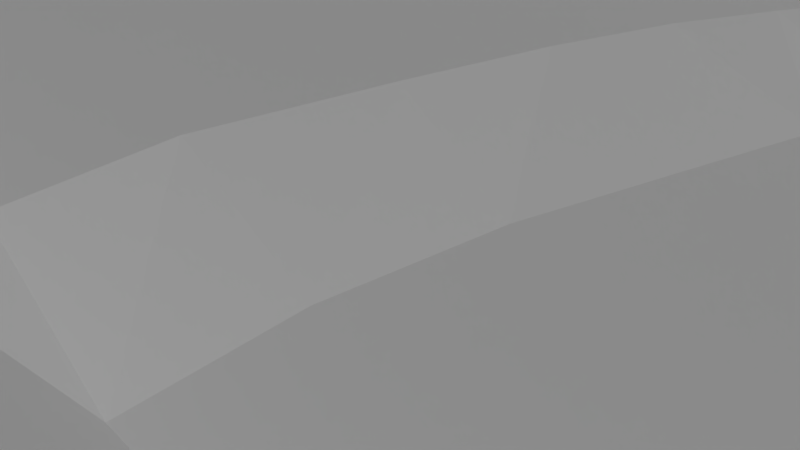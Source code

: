 # Source: island.blend  (saved by Blender 2.74.0; exported with 4.5.12 LTS)
import bpy
from mathutils import Matrix  # noqa: F401  (used for matrix-valued properties, if any)

bpy.ops.wm.read_factory_settings(use_empty=True)
scene = bpy.context.scene
scene.name = 'Scene'

# ---- collections
col_collection_1 = bpy.data.collections.new('Collection 1'); scene.collection.children.link(col_collection_1)

# ---- materials (node trees are filled in below, after node groups)
mat_material_003 = bpy.data.materials.new('Material.003')
mat_material_003.alpha_threshold = 0.0
mat_material_003.use_transparent_shadow = False
mat_material_003.roughness = 0.5
mat_material_001 = bpy.data.materials.new('Material.001')
mat_material_001.alpha_threshold = 0.0
mat_material_001.use_transparent_shadow = False
mat_material_001.roughness = 0.5

# ---- material node trees

# ---- world
world_world = bpy.data.worlds.new('World'); scene.world = world_world
world_world.color = (0.05088, 0.05088, 0.05088)
world_world.use_sun_shadow = False
world_world.sun_shadow_jitter_overblur = 0.0
world_world.cycles.sampling_method = 'MANUAL'
world_world.cycles.sample_map_resolution = 256

# ---- cameras
cam_camera = bpy.data.cameras.new('Camera')
cam_camera.clip_end = 100.0
cam_camera.lens = 35.0
cam_camera.sensor_width = 32.0
cam_camera.sensor_height = 18.0
cam_camera.ortho_scale = 7.314
cam_camera.dof.focus_distance = 0.0
cam_camera.dof.aperture_fstop = 128.0

# ---- lights
light_lamp = bpy.data.lights.new('Lamp', 'SUN')
light_lamp.transmission_factor = 0.0
light_lamp.cutoff_distance = 30.0
light_lamp.angle = 0.1993
light_lamp.energy = 1.0
light_lamp.shadow_buffer_clip_start = 1.001
light_lamp.shadow_soft_size = 0.1
light_lamp.shadow_cascade_max_distance = 1000.0
light_lamp.cycles.use_multiple_importance_sampling = False

# ---- meshes
me_plane_016 = bpy.data.meshes.new('Plane.016')
me_plane_016.from_pydata([(9.252, 17.37, 1.912e-07), (6.745, 17.23, 1.331e-07), (-0.2688, 17.02, 1.694e-08), (2.671, 17.23, 3.873e-08), (11.48, 17.44, 2.429e-07), (13.54, 17.61, 2.905e-07), (15.83, 18.06, 3.437e-07), (18.51, 18.58, 3.437e-07), (21.23, 18.76, 3.437e-07), (24.33, 18.65, 3.437e-07), (27.46, 19.0, 3.437e-07), (28.44, 16.81, 3.437e-07), (28.89, 14.55, 3.647e-07), (29.48, 12.6, 3.921e-07), (30.32, 10.33, 4.308e-07), (31.11, 8.545, 3.944e-07), (32.69, 5.457, 3.211e-07), (33.8, 3.298, 2.695e-07), (34.92, 0.9652, 2.178e-07), (35.82, -0.8107, 1.759e-07), (37.18, -3.039, 1.759e-07), (38.26, -4.919, 1.759e-07), (39.2, -6.626, 1.759e-07), (40.38, -8.715, 1.759e-07), (36.83, -8.889, 1.759e-07), (33.1, -8.68, 1.759e-07), (29.62, -8.68, 1.759e-07), (28.3, -8.785, 1.759e-07), (25.58, -9.655, 1.759e-07), (23.25, -11.47, 6.777e-08), (20.64, -11.64, -5.325e-08), (17.61, -12.16, -1.936e-07), (14.02, -12.44, -3.598e-07), (10.54, -13.31, -5.212e-07), (7.686, -13.45, -4.551e-07), (5.84, -13.62, -4.123e-07), (3.612, -13.97, -3.607e-07), (1.627, -14.32, -3.147e-07), (-0.2187, -14.74, -2.719e-07), (-0.4625, -12.48, -2.824e-07), (-0.3928, -10.32, -2.84e-07), (-0.1491, -8.506, -2.897e-07), (0.02503, -6.452, -2.937e-07), (-0.1839, -4.397, -2.888e-07), (-0.009786, -2.412, -2.929e-07), (0.1295, 0.4777, -2.961e-07), (-0.07943, 2.497, -2.913e-07), (-0.009786, 4.447, -2.929e-07), (-0.009786, 6.815, -2.929e-07), (0.02503, 9.461, -2.921e-07), (0.02503, 11.31, -2.921e-07), (-0.009786, 13.6, -2.929e-07), (-0.04461, 15.14, -2.937e-07), (-2.288, 17.05, -2.985e-08), (-4.169, 17.12, -7.342e-08), (-5.979, 17.12, -1.154e-07), (-7.651, 17.09, -1.541e-07), (-9.81, 17.09, -2.041e-07), (-11.79, 16.88, -2.501e-07), (-14.55, 16.77, -3.139e-07), (-17.02, 16.56, -3.711e-07), (-18.13, 15.94, -3.97e-07), (-19.94, 14.72, -4.389e-07), (-21.23, 13.05, -4.688e-07), (-22.0, 11.48, -4.865e-07), (-22.48, 9.844, -4.978e-07), (-23.46, 7.477, -5.204e-07), (-24.09, 5.422, -5.204e-07), (-24.54, 3.82, -5.204e-07), (-24.96, 1.766, -5.204e-07), (-25.37, -0.04461, -5.204e-07), (-25.41, -2.517, -5.204e-07), (-25.51, -4.711, -5.204e-07), (-25.72, -6.835, -5.204e-07), (-25.93, -8.785, -5.204e-07), (-25.86, -10.39, -5.204e-07), (-25.76, -11.74, -5.204e-07), (-25.69, -13.24, -5.204e-07), (-24.96, -15.05, -5.204e-07), (-23.29, -16.41, -5.204e-07), (-21.09, -17.56, -5.204e-07), (-18.97, -18.19, -5.204e-07), (-16.04, -18.26, -5.204e-07), (-13.64, -17.94, -5.204e-07), (-11.83, -17.56, -5.204e-07), (-9.148, -16.62, -5.204e-07), (-6.328, -15.82, -5.204e-07), (-3.716, -15.37, -5.204e-07), (-1.731, -14.98, -5.204e-07), (80.97, 6.559, 1.41), (69.03, 7.613, 1.41), (77.96, 6.374, 1.41), (72.96, 6.79, 1.41), (84.02, 7.114, 1.41), (83.33, 10.4, 1.41), (82.35, 13.68, 1.41), (82.49, 16.69, 1.41), (83.7, 19.79, 1.41), (84.39, 21.6, 1.41), (86.1, 23.45, 1.41), (87.07, 25.81, 1.41), (85.92, 26.59, 1.41), (79.62, 27.01, 1.41), (73.84, 27.61, 1.41), (67.55, 28.17, 1.41), (62.78, 28.58, 1.41), (58.48, 28.86, 1.41), (58.53, 26.69, 1.41), (59.5, 23.96, 1.41), (59.64, 20.44, 1.41), (59.64, 18.27, 1.41), (59.08, 15.58, 1.41), (58.11, 12.48, 1.41), (57.46, 9.242, 1.41), (60.1, 8.78, 1.41), (63.98, 8.086, 1.41), (67.04, 7.762, 1.41), (70.09, 5.068, 1.41), (71.11, 3.448, 1.41), (70.6, -0.2533, 1.41), (70.0, -3.076, 1.41), (70.0, -5.343, 1.41), (69.95, -7.286, 1.41), (69.49, -8.767, 1.41), (69.03, -11.4, 1.41), (72.96, -11.17, 1.41), (76.66, -10.57, 1.41), (79.58, -10.02, 1.41), (82.45, -9.831, 1.41), (85.64, -9.184, 1.41), (88.92, -8.536, 1.41), (91.33, -8.212, 1.41), (93.04, -8.027, 1.41), (93.09, -6.87, 1.41), (92.26, -4.094, 1.41), (91.56, -2.706, 1.41), (89.71, -1.086, 1.41), (86.94, 1.042, 1.41), (85.22, 3.217, 1.41), (84.3, 5.114, 1.41), (56.17, 9.242, 1.41), (53.48, 7.993, 1.41), (51.77, 6.975, 1.41), (49.41, 5.402, 1.41), (47.65, 4.106, 1.41), (45.99, 2.95, 1.41), (44.37, 2.302, 1.41), (42.47, 1.654, 1.41), (44.27, -0.9833, 1.41), (45.94, -5.055, 1.41), (47.28, -7.878, 1.41), (48.25, -10.1, 1.41), (50.47, -10.42, 1.41), (53.53, -11.12, 1.41), (57.51, -11.58, 1.41), (61.72, -11.72, 1.41), (65.84, -11.67, 1.41), (54.87, 28.44, 1.41), (52.19, 27.89, 1.41), (50.06, 27.66, 1.41), (47.7, 27.01, 1.41), (44.32, 26.18, 1.41), (42.15, 25.21, 1.41), (39.51, 24.37, 1.41), (36.69, 23.12, 1.41), (33.96, 21.87, 1.41), (32.15, 20.72, 1.41), (32.75, 19.19, 1.41), (33.86, 17.2, 1.41), (34.93, 14.84, 1.41), (36.87, 12.34, 1.41), (38.63, 8.502, 1.41), (40.02, 5.68, 1.41), (41.4, 3.366, 1.41), (120.5, 22.37, 4.545), (122.3, 23.27, 4.545), (116.6, 20.77, 4.545), (118.9, 21.45, 4.545), (123.3, 23.97, 4.545), (124.3, 24.97, 4.545), (125.5, 26.72, 4.545), (126.8, 27.94, 4.545), (128.4, 29.29, 4.545), (129.8, 31.87, 4.545), (131.9, 30.74, 4.545), (134.4, 29.24, 4.545), (136.8, 27.87, 4.545), (138.7, 26.22, 4.545), (141.0, 25.17, 4.545), (143.9, 23.85, 4.545), (143.4, 21.82, 4.545), (142.9, 18.5, 4.545), (142.0, 15.45, 4.545), (141.5, 13.23, 4.545), (141.2, 10.55, 4.545), (140.6, 8.58, 4.545), (140.1, 6.382, 4.545), (137.3, 4.208, 4.545), (135.1, 2.459, 4.545), (132.5, 0.8851, 4.545), (130.2, -0.5141, 4.545), (127.1, -2.138, 4.545), (124.6, -3.537, 4.545), (121.9, -5.136, 4.545), (119.6, -6.51, 4.545), (119.1, -4.087, 4.545), (118.3, -1.114, 4.545), (117.4, 1.01, 4.545), (116.3, 3.034, 4.545), (114.9, 5.807, 4.545), (114.3, 7.106, 4.545), (114.5, 9.105, 4.545), (114.7, 11.58, 4.545), (115.3, 13.58, 4.545), (115.8, 16.2, 4.545), (116.5, 18.6, 4.545), (112.8, 20.77, 4.545), (108.7, 21.0, 4.545), (105.4, 21.11, 4.545), (102.2, 21.69, 4.545), (99.03, 22.31, 4.545), (96.14, 23.0, 4.545), (92.55, 23.97, 4.545), (90.74, 24.47, 4.545), (88.96, 25.2, 4.545), (87.15, 22.08, 4.545), (85.92, 19.61, 4.545), (85.15, 17.68, 4.545), (85.03, 14.44, 4.545), (85.07, 11.63, 4.545), (87.5, 10.24, 4.545), (89.5, 8.542, 4.545), (92.2, 7.154, 4.545), (95.33, 6.19, 4.545), (98.49, 6.113, 4.545), (102.2, 5.998, 4.545), (105.9, 5.843, 4.545), (109.2, 5.882, 4.545), (112.5, 6.075, 4.545), (85.34, 8.658, 4.545), (86.34, 6.036, 4.545), (87.5, 4.147, 4.545), (89.31, 2.103, 4.545), (91.12, 0.05947, 4.545), (93.05, -1.637, 4.545), (93.98, -2.871, 4.545), (94.52, -4.992, 4.545), (94.83, -5.956, 4.545), (94.75, -7.884, 4.545), (97.64, -7.729, 4.545), (100.6, -7.035, 4.545), (103.5, -6.65, 4.545), (109.3, -6.688, 4.545), (112.0, -6.958, 4.545), (115.0, -7.267, 4.545), (117.4, -6.997, 4.545), (135.7, 42.8, 6.211), (134.3, 40.28, 6.211), (138.0, 45.62, 6.211), (139.6, 48.6, 6.211), (132.6, 37.4, 6.211), (131.4, 35.23, 6.211), (130.5, 33.38, 6.211), (132.8, 32.29, 6.211), (136.9, 30.14, 6.211), (140.2, 28.17, 6.211), (144.6, 26.32, 6.211), (145.2, 28.6, 6.211), (145.8, 31.8, 6.211), (146.6, 34.64, 6.211), (147.5, 37.91, 6.211), (148.4, 40.87, 6.211), (149.6, 43.51, 6.211), (149.9, 46.28, 6.211), (150.8, 49.59, 6.211), (151.4, 51.99, 6.211), (152.0, 53.89, 6.211), (152.5, 55.6, 6.211), (151.9, 55.98, 6.211), (149.1, 55.03, 6.211), (145.9, 53.73, 6.211), (143.2, 51.99, 6.211), (141.2, 50.69, 6.211), (154.7, 5.943, 4.545), (151.7, 5.825, 4.545), (142.8, 6.502, 4.545), (148.4, 6.502, 4.545), (157.4, 6.496, 4.545), (160.3, 6.614, 4.545), (162.9, 7.245, 4.545), (166.6, 7.876, 4.545), (166.9, 5.391, 4.545), (167.0, 1.131, 4.545), (167.2, -0.9203, 4.545), (168.2, -3.8, 4.545), (169.2, -7.153, 4.545), (170.9, -10.86, 4.545), (170.0, -12.4, 4.545), (167.9, -14.77, 4.545), (165.4, -16.42, 4.545), (163.9, -19.11, 4.545), (162.2, -21.67, 4.545), (160.1, -23.84, 4.545), (157.1, -21.08, 4.545), (154.8, -17.76, 4.545), (153.5, -14.73, 4.545), (151.5, -10.86, 4.545), (149.7, -8.1, 4.545), (148.1, -5.062, 4.545), (146.6, -1.749, 4.545), (144.7, 1.486, 4.545), (143.5, 4.208, 4.545), (159.0, -25.02, 4.545), (157.6, -26.72, 4.545), (157.1, -27.98, 4.545), (158.9, -28.06, 4.545), (160.8, -28.69, 4.545), (166.5, -28.73, 4.545), (170.2, -28.18, 4.545), (174.0, -27.03, 4.545), (176.2, -25.61, 4.545), (176.8, -24.51, 4.545), (177.0, -23.05, 4.545), (177.4, -21.83, 4.545), (176.7, -18.99, 4.545), (175.3, -16.54, 4.545), (173.3, -14.45, 4.545), (172.0, -12.68, 4.545), (154.6, -21.73, 4.545), (152.5, -18.15, 4.545), (150.8, -14.97, 4.545), (149.0, -11.33, 4.545), (147.9, -8.663, 4.545), (145.6, -4.828, 4.545), (144.1, -1.883, 4.545), (142.6, 0.605, 4.545), (141.7, 1.975, 4.545), (140.9, 3.344, 4.545), (138.9, 2.34, 4.545), (136.1, 0.6735, 4.545), (133.8, -1.039, 4.545), (131.1, -2.979, 4.545), (129.4, -4.303, 4.545), (127.5, -5.33, 4.545), (125.3, -6.677, 4.545), (123.2, -7.795, 4.545), (121.2, -8.709, 4.545), (121.4, -10.81, 4.545), (121.5, -12.54, 4.545), (124.2, -13.32, 4.545), (126.9, -14.69, 4.545), (128.9, -15.81, 4.545), (131.6, -17.22, 4.545), (134.0, -18.64, 4.545), (136.4, -20.08, 4.545), (138.6, -21.61, 4.545), (142.2, -23.41, 4.545), (145.1, -24.64, 4.545), (147.7, -25.58, 4.545), (150.3, -26.47, 4.545), (153.0, -27.2, 4.545), (155.2, -27.84, 4.545), (164.0, 36.26, 6.211), (160.2, 38.18, 6.211), (153.0, 42.37, 6.211), (156.0, 40.8, 6.211), (167.8, 34.43, 6.211), (171.4, 32.77, 6.211), (170.0, 28.28, 6.211), (168.1, 25.01, 6.211), (166.6, 21.88, 6.211), (166.2, 17.69, 6.211), (165.8, 14.12, 6.211), (166.0, 9.757, 6.211), (162.9, 9.321, 6.211), (160.0, 8.934, 6.211), (154.0, 8.362, 6.211), (150.4, 8.667, 6.211), (147.6, 9.016, 6.211), (145.6, 9.336, 6.211), (145.7, 12.35, 6.211), (146.4, 16.66, 6.211), (147.3, 20.02, 6.211), (147.9, 23.34, 6.211), (146.8, 24.75, 6.211), (146.8, 27.59, 6.211), (148.0, 30.59, 6.211), (149.0, 33.73, 6.211), (150.3, 37.09, 6.211), (151.7, 40.31, 6.211), (155.2, 51.91, 7.675), (155.0, 49.44, 7.675), (155.5, 55.53, 7.675), (160.6, 55.8, 7.675), (154.7, 47.32, 7.675), (154.0, 45.81, 7.675), (153.9, 44.34, 7.675), (160.8, 39.93, 7.675), (164.6, 37.69, 7.675), (167.7, 36.31, 7.675), (172.5, 34.7, 7.675), (173.5, 38.31, 7.675), (174.9, 41.38, 7.675), (174.9, 44.67, 7.675), (175.5, 46.94, 7.675), (175.3, 50.26, 7.675), (174.9, 52.97, 7.675), (173.6, 56.42, 7.675), (171.6, 59.29, 7.675), (169.3, 62.17, 7.675), (167.6, 64.21, 7.675), (165.9, 64.83, 7.675), (162.2, 65.43, 7.675), (159.7, 65.81, 7.675), (158.3, 65.73, 7.675), (159.1, 63.93, 7.675), (160.2, 61.68, 7.675), (160.8, 59.56, 7.675), (160.8, 57.34, 7.675), (142.4, 27.24, 6.211), (135.3, 31.03, 6.211), (157.0, 8.648, 6.211), (157.4, 42.13, 7.675), (92.67, -5.482, 1.41), (88.06, 23.64, 4.545), (145.9, 22.66, 4.545), (144.9, 19.0, 4.545), (144.0, 15.64, 4.545), (143.3, 11.33, 4.545), (143.2, 9.059, 4.545), (30.07, 19.74, 1.41), (28.42, 19.39, 1.41), (29.32, 17.02, 1.41), (30.48, 14.79, 1.41), (31.49, 13.0, 1.41), (32.96, 9.678, 1.41), (34.46, 7.366, 1.41), (35.79, 4.823, 1.41), (37.64, 1.875, 1.41), (39.32, -1.13, 1.41), (40.53, -3.789, 1.41), (41.63, -6.91, 1.41), (41.98, -8.702, 1.41), (45.04, -9.453, 1.41), (44.23, -6.737, 1.41), (43.13, -4.02, 1.41), (41.57, -0.8412, 1.41), (39.84, 1.297, 1.41), (38.34, 3.956, 1.41), (36.66, 6.904, 1.41), (35.21, 9.852, 1.41), (33.94, 13.15, 1.41), (32.09, 15.86, 1.41), (30.94, 18.0, 1.41), (32.22, 11.34, 1.41), (38.48, 0.3726, 1.41), (21.13, 20.26, 3.65e-07), (28.58, 22.71, 1.41), (30.64, 23.58, 1.41), (33.69, 25.09, 1.41), (35.83, 26.17, 1.41), (38.76, 27.08, 1.41), (42.67, 28.38, 1.41), (45.82, 29.29, 1.41), (48.34, 30.11, 1.41), (50.72, 30.33, 1.41), (53.24, 30.52, 1.41), (55.72, 30.66, 1.41), (58.43, 30.78, 1.41), (60.83, 30.85, 1.41), (62.97, 30.93, 1.41), (64.99, 31.07, 1.41), (67.15, 30.9, 1.41), (69.84, 30.73, 1.41), (71.98, 30.64, 1.41), (73.9, 30.35, 1.41), (76.25, 29.94, 1.41), (79.31, 29.8, 1.41), (82.04, 29.51, 1.41), (84.45, 29.22, 1.41), (86.13, 28.81, 1.41), (87.76, 28.38, 1.41), (90.14, 27.71, 4.545), (92.46, 26.82, 4.545), (94.68, 26.09, 4.545), (96.81, 25.6, 4.545), (99.07, 25.03, 4.545), (101.3, 24.63, 4.545), (104.2, 24.11, 4.545), (107.2, 23.75, 4.545), (109.8, 23.71, 4.545), (112.3, 24.02, 4.545), (114.6, 24.23, 4.545), (116.8, 24.2, 4.545), (118.7, 24.96, 4.545), (120.2, 26.12, 4.545), (121.6, 27.31, 4.545), (123.1, 28.71, 4.545), (124.6, 30.3, 4.545), (125.9, 31.67, 4.545), (126.7, 32.92, 4.545), (127.6, 34.2, 6.211), (129.0, 37.05, 6.211), (130.7, 39.28, 6.211), (131.8, 41.51, 6.211), (132.9, 43.94, 6.211), (133.9, 46.06, 6.211), (135.5, 48.6, 6.211), (136.9, 50.6, 6.211), (138.4, 52.25, 6.211), (140.3, 53.64, 6.211), (141.9, 54.87, 6.211), (144.0, 55.64, 6.211), (146.4, 56.64, 6.211), (148.4, 57.37, 6.211), (150.1, 58.22, 7.675), (149.3, 59.45, 7.675), (148.3, 62.07, 7.675), (151.9, 56.45, 7.675), (148.7, 57.65, 7.351), (148.9, 55.09, 6.943), (152.8, 56.02, 7.675), (152.6, 53.89, 7.675), (152.3, 51.99, 7.675), (151.6, 49.59, 7.675), (150.7, 46.28, 7.675), (150.1, 58.22, 6.211), (149.3, 59.45, 6.211), (148.3, 62.07, 6.211), (146.2, 60.62, 6.211), (143.0, 59.62, 6.211), (140.1, 57.98, 6.211), (137.1, 55.34, 6.211), (134.6, 53.09, 6.211), (133.5, 50.95, 6.211), (131.6, 48.54, 6.211), (129.6, 46.06, 6.211), (128.8, 43.08, 6.211), (127.0, 39.94, 6.211), (125.1, 37.61, 6.211), (123.2, 35.05, 4.545), (121.4, 33.14, 4.545), (119.3, 31.15, 4.545), (117.7, 29.55, 4.545), (115.5, 28.52, 4.545), (113.2, 27.75, 4.545), (110.1, 27.56, 4.545), (107.3, 27.22, 4.545), (104.1, 27.33, 4.545), (100.9, 27.71, 4.545), (97.61, 28.29, 4.545), (93.9, 29.32, 4.545), (91.0, 30.47, 4.545), (88.02, 31.46, 1.41), (84.27, 32.34, 1.41), (79.99, 32.68, 1.41), (75.02, 32.8, 1.41), (71.66, 32.76, 1.41), (68.72, 32.8, 1.41), (66.35, 32.8, 1.41), (63.49, 32.8, 1.41), (124.1, 36.33, 6.211), (118.2, -9.817, 4.545), (116.0, -10.11, 4.545), (112.7, -10.11, 4.545), (110.0, -10.07, 4.545), (107.8, -9.858, 4.545), (105.2, -9.735, 4.545), (102.4, -9.941, 4.545), (99.04, -10.19, 4.545), (96.97, -10.52, 4.545), (94.86, -10.97, 4.545), (92.96, -11.43, 1.41), (90.57, -11.97, 1.41), (88.01, -12.46, 1.41), (85.69, -12.79, 1.41), (82.14, -13.12, 1.41), (79.37, -13.7, 1.41), (76.85, -13.95, 1.41), (74.58, -14.07, 1.41), (71.65, -14.2, 1.41), (68.88, -13.91, 1.41), (65.74, -13.82, 1.41), (63.43, -13.74, 1.41), (60.41, -13.74, 1.41), (57.19, -13.49, 1.41), (53.68, -12.87, 1.41), (50.58, -12.5, 1.41), (48.51, -12.25, 1.41), (45.33, -11.63, 1.41), (42.36, -10.93, 1.41), (40.46, -10.89, 3.576e-07), (37.48, -10.68, 3.576e-07), (34.01, -10.64, 3.576e-07), (30.17, -10.93, 3.576e-07), (118.1, -11.55, 4.545), (115.4, -10.97, 4.545), (112.9, -11.06, 4.545), (110.2, -11.22, 4.545), (107.0, -11.51, 4.545), (104.1, -11.97, 4.545), (101.3, -12.5, 4.545), (97.87, -13.37, 4.545), (94.68, -13.91, 4.545), (91.79, -14.24, 1.41), (88.41, -14.28, 1.41), (85.76, -14.73, 1.41), (83.7, -15.19, 1.41), (79.98, -15.48, 1.41), (77.42, -15.68, 1.41), (75.31, -16.05, 1.41), (72.05, -16.01, 1.41), (69.28, -15.89, 1.41), (66.68, -15.81, 1.41), (63.04, -15.56, 1.41), (59.16, -15.1, 1.41), (56.27, -14.77, 1.41), (53.01, -14.2, 1.41), (49.74, -13.74, 1.41), (46.4, -13.41, 1.41), (43.79, -13.12, 1.41), (40.37, -12.46, 0.0), (37.39, -12.13, 0.0), (34.29, -12.01, 0.0), (31.69, -11.84, 0.0), (29.42, -11.76, 0.0), (27.15, -12.13, 0.0), (42.08, -12.79, 1.41), (28.37, -11.36, 3.576e-07), (170.1, 7.673, -1.66), (170.1, 5.217, -1.66), (171.2, 1.42, -1.66), (172.0, -1.674, -1.66), (172.8, -4.322, -1.66), (173.9, -7.526, -1.66), (175.4, -10.23, -1.66), (157.4, -31.52, -1.66), (159.5, -31.71, -1.66), (161.9, -31.73, -1.66), (167.8, -31.92, -1.66), (171.9, -31.33, -1.66), (176.0, -30.1, -1.66), (178.4, -28.57, -1.66), (179.3, -26.95, -1.66), (180.3, -25.07, -1.66), (181.1, -21.96, -1.66), (181.5, -18.93, -1.66), (179.7, -16.35, -1.66), (178.2, -13.77, -1.66), (176.7, -11.95, -1.66), (120.8, -14.99, -1.66), (123.7, -15.44, -1.66), (126.6, -16.38, -1.66), (128.8, -17.45, -1.66), (131.6, -19.0, -1.66), (133.9, -20.39, -1.66), (136.6, -21.88, -1.66), (138.6, -23.83, -1.66), (142.3, -26.21, -1.66), (145.1, -27.82, -1.66), (147.3, -28.95, -1.66), (149.9, -30.09, -1.66), (153.0, -30.92, -1.66), (155.5, -31.17, -1.66), (174.9, 32.06, -1.7), (173.2, 28.13, -1.7), (171.9, 24.54, -1.7), (171.1, 21.48, -1.7), (170.5, 17.73, -1.7), (170.1, 13.98, -1.7), (170.1, 10.25, -1.7), (176.1, 35.25, -1.7), (177.4, 38.89, -1.7), (178.5, 41.85, -1.7), (178.9, 45.85, -1.7), (179.1, 49.44, -1.7), (178.4, 52.71, -1.7), (177.0, 55.66, -1.7), (175.3, 59.02, -1.7), (173.2, 62.06, -1.7), (170.8, 65.1, -1.7), (169.1, 67.25, -1.7), (167.3, 67.91, -1.7), (163.5, 68.54, -1.7), (160.9, 68.94, -1.7), (159.5, 68.86, -1.7), (149.2, 66.01, -1.7), (148.0, 64.89, -1.7), (145.8, 64.0, -1.66), (142.5, 62.16, -1.66), (139.6, 59.97, -1.66), (137.1, 58.29, -1.66), (134.2, 56.35, -1.66), (131.7, 53.42, -1.66), (130.4, 50.96, -1.66), (128.7, 48.14, -1.66), (126.8, 44.89, -1.66), (125.5, 42.55, -1.66), (124.1, 40.23, -1.66), (121.9, 37.72, -1.66), (120.1, 35.95, -1.66), (118.2, 33.7, -1.66), (116.5, 32.4, -1.66), (114.5, 31.5, -1.66), (112.4, 30.55, -1.66), (109.7, 30.44, -1.66), (106.8, 30.67, -1.66), (103.7, 30.65, -1.66), (100.6, 30.84, -1.66), (97.74, 31.35, -1.66), (93.91, 32.85, -1.66), (90.52, 34.01, -1.66), (87.83, 34.8, -1.66), (84.37, 35.15, -1.66), (79.42, 35.22, -1.66), (74.7, 35.34, -1.66), (71.58, 35.59, -0.7387), (68.37, 35.73, -0.7387), (65.09, 36.17, -0.7387), (62.83, 36.08, -0.7387), (122.8, 38.69, -1.66), (117.8, -14.48, -1.66), (114.9, -14.54, -1.66), (112.8, -14.51, -1.66), (110.0, -14.97, -1.66), (107.3, -15.42, -1.66), (104.2, -16.21, -1.66), (100.8, -17.08, -1.66), (97.89, -17.38, -1.66), (94.6, -17.86, -1.66), (91.5, -18.1, -1.66), (88.19, -18.42, -1.66), (85.55, -18.51, -1.66), (83.36, -18.48, -1.66), (79.88, -18.48, -1.66), (77.26, -18.67, -1.66), (74.86, -18.84, -1.66), (71.99, -18.74, -1.66), (68.96, -18.66, -1.66), (66.5, -18.75, -1.66), (62.91, -18.85, -1.66), (58.87, -18.71, -1.66), (55.99, -18.72, -1.66), (52.44, -18.08, -0.7387), (48.83, -17.18, -0.7387), (45.57, -16.95, -0.7387), (42.87, -16.3, -0.7387), (39.58, -15.91, -0.7387), (36.34, -15.79, -0.7387), (32.94, -15.38, -0.7387), (30.87, -14.98, -0.7387), (28.94, -14.53, -0.7387), (26.62, -14.1, -0.7387), (41.09, -16.09, -0.7387), (113.9, 9.339, 4.927), (113.8, 7.417, 4.927), (114.2, 11.72, 4.927), (114.7, 13.64, 4.927), (115.2, 16.16, 4.927), (115.9, 18.47, 4.927), (116.0, 20.55, 4.927), (112.4, 20.55, 4.927), (108.4, 20.78, 4.927), (105.2, 20.89, 4.927), (102.2, 21.44, 4.927), (99.08, 22.04, 4.927), (96.3, 22.7, 4.927), (92.85, 23.63, 4.927), (91.11, 24.11, 4.927), (89.4, 24.82, 4.927), (88.53, 23.32, 4.927), (87.66, 21.81, 4.927), (86.47, 19.44, 4.927), (85.73, 17.59, 4.927), (85.62, 14.47, 4.927), (85.66, 11.76, 4.927), (87.99, 10.43, 4.927), (89.92, 8.798, 4.927), (92.52, 7.463, 4.927), (95.52, 6.536, 4.927), (98.56, 6.462, 4.927), (102.1, 6.351, 4.927), (105.7, 6.202, 4.927), (108.9, 6.239, 4.927), (112.0, 6.425, 4.927), (118.3, -3.863, 4.927), (118.7, -6.175, 4.927), (117.6, -1.026, 4.927), (116.7, 1.0, 4.927), (115.6, 2.931, 4.927), (114.3, 5.578, 4.927), (113.8, 6.817, 4.927), (85.84, 11.13, 4.927), (88.16, 9.806, 4.927), (90.07, 8.187, 4.927), (92.65, 6.863, 4.927), (95.63, 5.943, 4.927), (98.64, 5.87, 4.927), (102.1, 5.759, 4.927), (105.7, 5.612, 4.927), (108.9, 5.649, 4.927), (112.0, 5.833, 4.927), (86.1, 8.298, 4.927), (87.05, 5.796, 4.927), (88.16, 3.993, 4.927), (89.89, 2.043, 4.927), (91.62, 0.0935, 4.927), (93.46, -1.525, 4.927), (94.34, -2.703, 4.927), (94.85, -4.726, 4.927), (95.15, -5.646, 4.927), (95.08, -7.485, 4.927), (97.83, -7.338, 4.927), (100.7, -6.676, 4.927), (103.5, -6.308, 4.927), (108.9, -6.345, 4.927), (111.5, -6.602, 4.927), (114.4, -6.897, 4.927), (116.7, -6.639, 4.927), (120.8, 22.01, 4.927), (119.2, 21.13, 4.927), (123.5, 23.54, 4.927), (122.6, 22.87, 4.927), (117.0, 20.47, 4.927), (124.4, 24.5, 4.927), (125.6, 26.17, 4.927), (126.9, 27.35, 4.927), (128.4, 28.64, 4.927), (129.8, 31.1, 4.927), (131.7, 30.03, 4.927), (134.1, 28.59, 4.927), (136.4, 27.27, 4.927), (138.3, 25.7, 4.927), (140.4, 24.69, 4.927), (143.2, 23.42, 4.927), (142.7, 21.48, 4.927), (142.3, 18.3, 4.927), (141.4, 15.38, 4.927), (140.9, 13.25, 4.927), (140.7, 10.69, 4.927), (140.0, 8.803, 4.927), (139.6, 6.697, 4.927), (136.9, 4.616, 4.927), (134.8, 2.941, 4.927), (132.3, 1.433, 4.927), (130.1, 0.09335, 4.927), (127.1, -1.462, 4.927), (124.7, -2.802, 4.927), (122.1, -4.333, 4.927), (119.9, -5.649, 4.927), (119.4, -3.328, 4.927), (118.7, -0.4809, 4.927), (117.8, 1.553, 4.927), (116.8, 3.491, 4.927), (115.5, 6.147, 4.927), (114.9, 7.391, 4.927), (115.0, 9.305, 4.927), (115.3, 11.67, 4.927), (115.8, 13.59, 4.927), (116.3, 16.1, 4.927), (116.9, 18.4, 4.927), (158.5, -24.66, 4.927), (157.0, -26.31, 4.927), (156.5, -27.53, 4.927), (154.1, -21.47, 4.927), (152.1, -18.0, 4.927), (150.5, -14.91, 4.927), (148.7, -11.39, 4.927), (147.6, -8.801, 4.927), (145.5, -5.082, 4.927), (143.9, -2.227, 4.927), (142.5, 0.1859, 4.927), (141.7, 1.514, 4.927), (140.8, 2.842, 4.927), (138.9, 1.868, 4.927), (136.3, 0.2523, 4.927), (133.9, -1.408, 4.927), (131.4, -3.289, 4.927), (129.7, -4.573, 4.927), (127.9, -5.569, 4.927), (125.8, -6.875, 4.927), (123.7, -7.96, 4.927), (121.8, -8.845, 4.927), (122.0, -10.88, 4.927), (122.0, -12.56, 4.927), (124.7, -13.32, 4.927), (127.3, -14.64, 4.927), (129.2, -15.73, 4.927), (131.9, -17.1, 4.927), (134.2, -18.47, 4.927), (136.5, -19.87, 4.927), (138.7, -21.35, 4.927), (142.1, -23.1, 4.927), (145.0, -24.3, 4.927), (147.4, -25.2, 4.927), (150.0, -26.07, 4.927), (152.6, -26.77, 4.927), (154.8, -27.39, 4.927), (157.4, 5.926, 4.927), (154.9, 5.402, 4.927), (152.0, 5.289, 4.927), (148.9, 5.933, 4.927), (143.6, 5.933, 4.927), (160.2, 6.039, 4.927), (162.7, 6.639, 4.927), (166.5, 4.877, 4.927), (166.2, 7.239, 4.927), (166.6, 0.8273, 4.927), (166.8, -1.122, 4.927), (167.8, -3.859, 4.927), (168.7, -7.046, 4.927), (170.3, -10.57, 4.927), (169.4, -12.03, 4.927), (167.4, -14.28, 4.927), (165.0, -15.86, 4.927), (163.6, -18.41, 4.927), (162.0, -20.84, 4.927), (160.0, -22.91, 4.927), (157.2, -20.28, 4.927), (155.0, -17.13, 4.927), (153.7, -14.25, 4.927), (151.9, -10.57, 4.927), (150.2, -7.946, 4.927), (148.6, -5.059, 4.927), (147.2, -1.91, 4.927), (145.4, 1.165, 4.927), (144.2, 3.752, 4.927), (170.0, -12.66, 4.927), (170.8, -11.17, 4.927), (167.9, -14.96, 4.927), (165.4, -16.57, 4.927), (164.0, -19.18, 4.927), (162.4, -21.67, 4.927), (160.3, -23.78, 4.927), (159.3, -24.93, 4.927), (157.9, -26.57, 4.927), (157.4, -27.8, 4.927), (159.1, -27.88, 4.927), (161.0, -28.49, 4.927), (166.6, -28.53, 4.927), (170.1, -27.99, 4.927), (173.8, -26.88, 4.927), (176.0, -25.5, 4.927), (176.6, -24.43, 4.927), (176.7, -23.01, 4.927), (177.1, -21.82, 4.927), (176.5, -19.06, 4.927), (175.1, -16.69, 4.927), (173.2, -14.65, 4.927), (171.9, -12.93, 4.927), (167.4, 34.04, 6.493), (163.8, 35.81, 6.493), (160.0, 37.66, 6.493), (156.0, 40.2, 6.493), (153.1, 41.71, 6.493), (170.9, 32.44, 6.493), (169.5, 28.11, 6.493), (167.7, 24.95, 6.493), (166.3, 21.92, 6.493), (165.8, 17.88, 6.493), (165.5, 14.42, 6.493), (165.7, 10.21, 6.493), (162.7, 9.792, 6.493), (159.8, 9.418, 6.493), (156.9, 9.142, 6.493), (150.6, 9.161, 6.493), (154.0, 8.866, 6.493), (147.9, 9.497, 6.493), (146.0, 9.807, 6.493), (146.1, 12.71, 6.493), (146.8, 16.88, 6.493), (147.6, 20.12, 6.493), (148.2, 23.34, 6.493), (147.1, 24.7, 6.493), (147.1, 27.43, 6.493), (148.2, 30.34, 6.493), (149.3, 33.37, 6.493), (150.5, 36.61, 6.493), (151.9, 39.73, 6.493), (138.2, 45.45, 6.493), (136.0, 42.75, 6.493), (134.7, 40.33, 6.493), (133.0, 37.56, 6.493), (139.7, 48.31, 6.493), (131.9, 35.48, 6.493), (131.0, 33.7, 6.493), (133.2, 32.66, 6.493), (135.6, 31.45, 6.493), (137.1, 30.59, 6.493), (140.3, 28.7, 6.493), (142.4, 27.81, 6.493), (144.6, 26.92, 6.493), (145.1, 29.12, 6.493), (145.7, 32.18, 6.493), (146.4, 34.91, 6.493), (147.3, 38.05, 6.493), (148.2, 40.89, 6.493), (149.3, 43.43, 6.493), (149.6, 46.08, 6.493), (150.5, 49.26, 6.493), (151.1, 51.57, 6.493), (151.6, 53.39, 6.493), (152.1, 55.03, 6.493), (151.6, 55.39, 6.493), (148.9, 54.48, 6.493), (145.8, 53.24, 6.493), (143.2, 51.57, 6.493), (141.3, 50.32, 6.493), (156.1, 55.28, 7.852), (155.8, 51.92, 7.852), (155.7, 49.63, 7.852), (155.4, 47.66, 7.852), (160.8, 55.53, 7.852), (154.7, 46.25, 7.852), (154.7, 44.89, 7.852), (157.9, 42.84, 7.852), (161.1, 40.8, 7.852), (164.6, 38.72, 7.852), (167.5, 37.43, 7.852), (172.0, 35.95, 7.852), (172.8, 39.3, 7.852), (174.1, 42.15, 7.852), (174.2, 45.19, 7.852), (174.7, 47.31, 7.852), (174.5, 50.39, 7.852), (174.1, 52.9, 7.852), (173.0, 56.1, 7.852), (171.0, 58.78, 7.852), (168.9, 61.45, 7.852), (167.4, 63.34, 7.852), (165.8, 63.92, 7.852), (162.4, 64.47, 7.852), (160.0, 64.82, 7.852), (158.8, 64.75, 7.852), (159.5, 63.08, 7.852), (160.5, 60.99, 7.852), (161.0, 59.03, 7.852), (161.1, 56.96, 7.852), (60.95, 38.01, -0.7387), (54.69, 38.04, -0.7387), (49.7, 36.94, -0.7387), (44.3, 36.06, -0.7387), (40.64, 35.04, -0.7387), (36.72, 33.55, -0.7387), (33.08, 31.91, -0.7387), (30.34, 30.69, -0.7387), (55.69, 32.49, 1.41), (50.6, 31.89, 1.41), (45.51, 30.98, 1.41), (42.14, 29.96, 1.41), (38.49, 28.72, 1.41), (35.43, 27.74, 1.41), (32.8, 26.76, 1.41), (29.9, 25.51, 1.41), (27.77, 24.67, 1.41), (58.65, 43.61, -0.7387), (54.84, 43.64, -0.7387), (49.85, 43.34, -0.7387), (44.46, 42.46, -0.7387), (40.79, 41.44, -0.7387), (36.88, 39.95, -0.7387), (33.24, 38.31, -0.7387), (30.49, 37.08, -0.7387), (28.14, 29.57, -0.7387), (26.75, 37.04, -0.7387), (27.32, 40.24, -0.7387), (27.52, 42.97, -0.7387), (27.96, 45.74, -0.7387), (28.23, 48.3, -0.7387), (28.13, 50.83, -0.7387), (28.22, 52.51, -0.7387), (25.84, 33.74, -0.7387), (24.49, 31.11, -0.7387), (21.76, 28.44, -0.7387), (19.16, 26.49, -0.7387), (16.63, 25.14, -0.7387), (58.65, 47.45, -0.7387), (54.84, 47.48, -0.7387), (49.85, 47.18, -0.7387), (44.46, 46.3, -0.7387), (40.79, 45.28, -0.7387), (36.88, 43.79, -0.7387), (33.24, 42.15, -0.7387), (30.49, 40.93, -0.7387), (58.65, 50.62, -0.7387), (54.84, 50.65, -0.7387), (49.85, 50.35, -0.7387), (44.46, 49.47, -0.7387), (40.79, 48.45, -0.7387), (36.88, 46.96, -0.7387), (33.24, 45.32, -0.7387), (30.49, 44.1, -0.7387), (58.65, 53.28, -0.7387), (54.84, 53.32, -0.7387), (49.85, 53.01, -0.7387), (44.46, 52.14, -0.7387), (40.79, 51.12, -0.7387), (36.88, 49.62, -0.7387), (33.24, 47.98, -0.7387), (30.49, 46.76, -0.7387), (59.85, 56.12, -0.7387), (54.84, 56.55, -0.7387), (49.85, 56.25, -0.7387), (44.46, 55.37, -0.7387), (40.79, 54.35, -0.7387), (36.88, 52.86, -0.7387), (33.24, 51.22, -0.7387), (30.63, 51.02, -0.7387), (27.33, 22.21, 1.41), (25.4, 21.36, 3.576e-07), (23.73, 20.72, 3.576e-07), (18.42, 20.17, 3.728e-07), (15.7, 19.86, 3.805e-07), (13.33, 19.24, 3.873e-07), (11.41, 19.03, 3.927e-07), (9.317, 18.9, 3.987e-07), (6.848, 18.75, 4.058e-07), (2.714, 18.93, 4.175e-07), (-0.341, 18.69, 4.262e-07), (-2.871, 18.5, 4.19e-07), (-6.049, 18.56, 4.1e-07), (-9.412, 18.44, 4.004e-07), (-12.28, 18.23, 3.922e-07), (-14.94, 18.44, 3.813e-07), (-17.22, 18.44, 3.813e-07), (-19.38, 17.73, 3.813e-07), (-21.01, 16.25, 3.813e-07), (-22.83, 14.03, 3.813e-07), (-24.16, 11.56, 3.813e-07), (-24.5, 9.894, 3.813e-07), (-25.55, 7.827, 3.813e-07), (-26.38, 5.976, 3.813e-07), (-26.41, 3.939, 3.812e-07), (-26.97, 1.625, 3.805e-07), (-27.12, -0.411, 3.802e-07), (-27.43, -2.941, 3.807e-07), (-27.86, -5.811, 3.813e-07), (-28.05, -8.094, 3.816e-07), (-28.02, -10.56, 3.815e-07), (-27.52, -13.8, 3.808e-07), (-26.57, -15.59, 3.794e-07), (-24.99, -17.17, 3.772e-07), (-22.71, -18.55, 3.739e-07), (-20.58, -19.32, 3.709e-07), (-18.24, -19.63, 3.676e-07), (-15.68, -19.6, 3.639e-07), (-13.08, -19.42, 3.602e-07), (-10.49, -18.71, 3.602e-07), (-8.24, -18.03, 3.602e-07), (-5.895, -17.23, 3.602e-07), (-3.334, -16.89, 3.602e-07), (-0.9889, -16.42, 3.602e-07), (1.047, -16.02, 3.602e-07), (3.917, -15.56, 3.602e-07), (7.064, -15.25, 3.512e-07), (10.24, -14.91, 3.422e-07), (13.24, -14.33, 3.337e-07), (16.54, -13.93, 3.242e-07), (19.56, -13.77, 3.156e-07), (22.37, -13.62, 3.076e-07), (24.68, -13.71, 3.01e-07), (50.07, -18.82, -0.7387), (48.3, -20.08, -0.7387), (46.0, -21.23, -0.7387), (44.11, -22.38, -0.7387), (41.41, -22.82, -0.7387), (38.08, -22.86, -0.7387), (35.19, -22.64, -0.7387), (32.75, -21.64, -0.7387), (30.67, -20.19, -0.7387), (27.41, -19.45, -0.7387), (24.45, -19.01, -0.7387), (21.93, -18.9, -0.7387), (19.42, -18.86, -0.7387), (16.01, -19.64, -0.7387), (13.12, -20.12, -0.7387), (10.05, -20.53, -0.7387), (6.976, -21.01, -0.7387), (3.903, -21.16, -0.7387), (2.126, -21.3, -0.7387), (-0.836, -21.68, -0.7387), (-3.243, -21.93, -0.7387), (-5.612, -21.82, -0.7387), (-8.426, -22.23, -0.7387), (-11.17, -22.79, -0.7387), (-13.24, -22.97, -0.7387), (-15.57, -23.79, -0.7387), (-19.05, -23.75, -0.7387), (-22.05, -23.9, -0.7387), (-24.68, -23.6, -0.7387), (-27.46, -23.49, -0.7387), (-29.57, -22.42, -0.7387), (-31.05, -20.23, -0.7387), (-32.23, -18.23, -0.7387), (-33.6, -16.53, -0.7387), (-34.79, -14.83, -0.7387), (-34.97, -12.16, -0.7387), (-35.27, -9.42, -0.7387), (-35.16, -7.828, -0.7387), (-34.38, -5.347, -0.7387), (-34.05, -2.94, -0.7387), (-33.09, -0.4225, -0.7387), (-32.49, 1.466, -0.7387), (-32.05, 3.761, -0.7387), (-30.9, 7.39, -0.7387), (-30.2, 9.759, -0.7387), (-29.27, 11.68, -0.7387), (-28.72, 13.42, -0.7387), (-28.49, 16.28, -0.7387), (-27.75, 18.57, -0.7387), (-26.35, 20.53, -0.7387), (-25.27, 21.64, -0.7387), (-23.68, 22.83, -0.7387), (-21.31, 24.09, -0.7387), (-19.09, 24.9, -0.7387), (-17.09, 24.87, -0.7387), (-14.83, 24.09, -0.7387), (-11.87, 23.27, -0.7387), (-9.056, 22.68, -0.7387), (-5.575, 22.64, -0.7387), (-2.206, 22.53, -0.7387), (0.08964, 22.83, -0.7387), (2.496, 22.94, -0.7387), (6.125, 22.98, -0.7387), (14.52, 24.55, -0.7387), (12.04, 23.69, -0.7387), (10.3, 23.25, -0.7387), (8.531, 23.05, -0.7387), (25.95, 28.39, -0.7387), (26.31, 24.16, 1.41), (23.97, 23.38, -0.2264), (24.55, 27.37, -0.7387), (22.14, 25.96, -0.5164), (23.13, 29.77, -0.7387), (-0.7215, -12.2, 0.1333), (-0.4832, -14.41, 0.1333), (-0.6534, -10.09, 0.1333), (-0.4151, -8.318, 0.1333), (-0.2449, -6.309, 0.1333), (-0.4492, -4.3, 0.1333), (-0.2789, -2.359, 0.1333), (-0.1427, 0.4665, 0.1333), (-0.347, 2.441, 0.1333), (-0.2789, 4.348, 0.1333), (-0.2789, 6.663, 0.1333), (-0.2449, 9.251, 0.1333), (-0.2449, 11.06, 0.1333), (-0.2789, 13.3, 0.1333), (-0.313, 14.8, 0.1333), (-0.5322, 16.64, 0.1333), (-2.507, 16.67, 0.1333), (-4.346, 16.74, 0.1333), (-6.116, 16.74, 0.1333), (-7.75, 16.71, 0.1333), (-9.861, 16.71, 0.1333), (-11.8, 16.5, 0.1333), (-14.49, 16.4, 0.1333), (-16.91, 16.2, 0.1333), (-18.0, 15.58, 0.1333), (-19.77, 14.39, 0.1333), (-21.03, 12.76, 0.1333), (-21.78, 11.23, 0.1333), (-22.26, 9.626, 0.1333), (-23.21, 7.31, 0.1333), (-23.82, 5.301, 0.1333), (-24.26, 3.735, 0.1333), (-24.67, 1.726, 0.1333), (-25.08, -0.0442, 0.1333), (-25.12, -2.462, 0.1333), (-25.22, -4.607, 0.1333), (-25.42, -6.684, 0.1333), (-25.63, -8.59, 0.1333), (-25.56, -10.16, 0.1333), (-25.46, -11.48, 0.1333), (-25.39, -12.95, 0.1333), (-24.67, -14.72, 0.1333), (-23.04, -16.05, 0.1333), (-20.89, -17.17, 0.1333), (-18.82, -17.78, 0.1333), (-15.96, -17.85, 0.1333), (-13.61, -17.55, 0.1333), (-11.84, -17.17, 0.1333), (-9.214, -16.25, 0.1333), (-6.457, -15.47, 0.1333), (-3.903, -15.03, 0.1333), (-1.962, -14.65, 0.1333), (11.56, 17.15, 0.1333), (9.377, 17.08, 0.1333), (6.916, 16.94, 0.1333), (2.917, 16.94, 0.1333), (0.03044, 16.74, 0.1333), (13.58, 17.32, 0.1333), (15.84, 17.76, 0.1333), (18.47, 18.27, 0.1333), (21.13, 18.44, 0.1333), (24.18, 18.34, 0.1333), (27.25, 18.68, 0.1333), (28.21, 16.53, 0.1333), (28.65, 14.31, 0.1333), (29.24, 12.39, 0.1333), (30.06, 10.17, 0.1333), (30.83, 8.418, 0.1333), (32.38, 5.387, 0.1333), (33.47, 3.268, 0.1333), (34.57, 0.9782, 0.1333), (35.46, -0.765, 0.1333), (36.79, -2.952, 0.1333), (37.85, -4.798, 0.1333), (38.77, -6.473, 0.1333), (39.93, -8.524, 0.1333), (36.45, -8.695, 0.1333), (32.79, -8.49, 0.1333), (29.37, -8.49, 0.1333), (28.07, -8.592, 0.1333), (25.41, -9.447, 0.1333), (23.12, -11.22, 0.1333), (20.55, -11.39, 0.1333), (17.58, -11.91, 0.1333), (14.06, -12.18, 0.1333), (10.64, -13.04, 0.1333), (7.838, -13.17, 0.1333), (6.027, -13.34, 0.1333), (3.839, -13.69, 0.1333), (1.891, -14.03, 0.1333), (0.07958, -14.44, 0.1333), (-0.1597, -12.22, 0.1333), (-0.09132, -10.1, 0.1333), (0.1479, -8.319, 0.1333), (0.3188, -6.302, 0.1333), (0.1138, -4.286, 0.1333), (0.2847, -2.337, 0.1333), (0.4214, 0.4997, 0.1333), (0.2163, 2.482, 0.1333), (0.2847, 4.396, 0.1333), (0.2847, 6.72, 0.1333), (0.3188, 9.318, 0.1333), (0.3188, 11.13, 0.1333), (0.2847, 13.39, 0.1333), (0.2505, 14.89, 0.1333), (70.95, 38.52, -0.7387), (71.28, 42.42, -0.7387), (71.7, 45.86, -0.7387), (72.37, 48.96, -0.7387), (73.34, 51.47, -0.7387), (74.22, 53.44, -0.7387), (30.42, 33.89, -0.7387), (33.16, 35.11, -0.7387), (36.8, 36.75, -0.7387), (40.71, 38.24, -0.7387), (44.38, 39.26, -0.7387), (49.77, 40.14, -0.7387), (54.76, 40.44, -0.7387), (58.57, 40.41, -0.7387), (27.04, 38.64, -0.7387), (63.13, 39.77, -0.7387), (63.2, 42.65, -0.7387), (63.08, 47.02, -0.7387), (62.97, 50.25, -0.7387), (62.94, 53.11, -0.7387), (63.11, 55.48, -0.7387), (64.96, 38.85, -0.7387), (65.03, 41.72, -0.7387), (64.9, 46.09, -0.7387), (64.8, 49.32, -0.7387), (64.77, 52.19, -0.7387), (64.94, 54.56, -0.7387), (68.51, 38.36, -0.7387), (68.57, 41.23, -0.7387), (68.45, 45.6, -0.7387), (68.35, 48.83, -0.7387), (68.31, 51.7, -0.7387), (69.91, 53.86, -0.7387), (74.4, 38.04, -1.66), (74.63, 41.31, -1.66), (75.4, 44.99, -1.66), (76.0, 47.81, -1.66), (76.56, 50.19, -1.66), (77.22, 52.25, -1.66), (131.6, 106.4, 9.566), (121.9, 106.4, 9.566), (101.9, 106.9, 9.566), (113.0, 106.8, 9.566), (130.3, 99.6, 9.566), (128.0, 94.67, 9.566), (125.9, 90.52, 9.566), (123.0, 86.05, 9.566), (119.1, 79.04, 9.566), (116.1, 85.72, 9.566), (112.6, 91.66, 9.566), (109.6, 96.28, 9.566), (106.7, 99.71, 9.566), (102.9, 102.9, 9.566), (100.8, 103.9, 9.566), (123.6, 80.13, 9.566), (126.8, 80.5, 9.566), (130.2, 80.6, 9.566), (134.6, 81.9, 9.566), (139.3, 83.09, 9.566), (143.0, 84.65, 9.566), (145.2, 86.21, 9.566), (146.1, 87.56, 9.566), (147.7, 86.57, 9.566), (149.8, 84.19, 9.566), (151.1, 85.79, 9.566), (151.6, 89.12, 9.566), (151.0, 92.65, 9.566), (149.7, 95.66, 9.566), (147.4, 99.08, 9.566), (145.4, 101.9, 9.566), (142.3, 103.7, 9.566), (138.7, 105.0, 9.566), (135.0, 106.0, 9.566), (112.1, 87.29, 9.566), (108.9, 93.23, 9.566), (99.64, 102.4, 9.566), (105.2, 98.04, 9.566), (113.6, 84.46, 9.566), (116.9, 78.13, 9.566), (113.5, 75.9, 9.566), (110.4, 74.24, 9.566), (105.9, 71.38, 9.566), (100.4, 67.44, 9.566), (98.86, 69.98, 9.566), (96.05, 76.26, 9.566), (95.37, 80.07, 9.566), (96.27, 84.41, 9.566), (97.05, 87.16, 9.566), (98.23, 90.28, 9.566), (99.01, 93.65, 9.566), (99.84, 98.69, 9.566), (93.14, 77.54, 5.485), (92.93, 81.49, 5.485), (69.02, 79.44, 5.484), (79.25, 79.71, 5.485), (93.97, 74.74, 5.485), (95.37, 71.62, 5.485), (96.62, 68.77, 5.485), (98.59, 66.07, 5.485), (96.1, 63.63, 5.485), (91.27, 61.29, 5.485), (86.02, 60.36, 5.485), (79.43, 59.84, 5.485), (73.1, 59.78, 5.485), (67.91, 60.98, 5.485), (68.11, 65.91, 5.485), (68.63, 70.48, 5.485), (68.68, 75.88, 5.485), (66.22, 101.0, 7.527), (66.21, 97.99, 7.526), (66.88, 102.7, 7.527), (66.21, 93.48, 7.526), (68.2, 91.97, 7.526), (69.81, 88.08, 7.527), (70.22, 82.84, 7.527), (75.78, 82.42, 7.527), (78.89, 82.66, 7.527), (85.07, 83.04, 7.527), (89.69, 83.77, 7.527), (93.53, 84.34, 7.527), (94.73, 87.76, 7.527), (95.87, 91.03, 7.527), (96.76, 93.68, 7.527), (97.23, 96.43, 7.527), (97.79, 99.96, 7.527), (97.84, 103.1, 7.527), (93.64, 104.2, 7.527), (89.74, 104.9, 7.527), (85.12, 105.1, 7.527), (81.18, 104.8, 7.527), (73.91, 104.8, 7.527), (72.56, 103.0, 7.527), (36.79, 64.92, 5.485), (38.82, 73.22, 5.485), (33.77, 62.31, 5.485), (39.25, 76.94, 5.485), (29.72, 58.33, 5.485), (23.13, 55.17, 5.485), (16.54, 53.73, 5.485), (8.17, 51.88, 5.485), (3.504, 51.54, 5.484), (-1.506, 54.14, 5.484), (-4.937, 57.44, 5.484), (-1.369, 62.17, 5.484), (1.513, 66.98, 5.484), (4.67, 71.64, 5.484), (10.09, 72.06, 5.485), (17.3, 73.98, 5.485), (25.12, 75.49, 5.485), (32.67, 76.17, 5.485), (-6.224, 59.28, 7.524), (-2.613, 64.23, 7.524), (-1.476, 83.45, 7.524), (-2.313, 81.04, 7.524), (0.5625, 86.48, 7.524), (3.358, 91.67, 7.524), (2.147, 93.91, 7.524), (-1.077, 97.74, 7.524), (-2.999, 100.9, 7.524), (-5.911, 97.62, 7.524), (-8.357, 93.02, 7.524), (-10.45, 87.37, 7.524), (-11.68, 81.78, 7.524), (-8.437, 63.59, 7.524), (-10.24, 68.01, 7.524), (-11.64, 73.37, 7.524), (-11.82, 78.9, 7.524), (-0.516, 67.84, 7.524), (1.219, 70.98, 7.524), (-1.148, 74.11, 7.524), (-2.255, 78.07, 7.524), (-0.1711, 102.6, 5.485), (27.93, 94.69, 5.485), (5.944, 94.24, 5.485), (23.56, 94.87, 5.485), (33.93, 94.02, 5.485), (40.74, 91.67, 5.485), (42.78, 109.4, 5.485), (21.58, 108.9, 5.485), (11.04, 107.0, 5.485), (31.81, 91.87, 5.484), (28.87, 92.13, 5.484), (34.36, 91.27, 5.484), (38.29, 89.71, 5.484), (26.31, 92.2, 5.484), (22.45, 92.4, 5.484), (18.59, 92.45, 5.484), (13.99, 92.4, 5.484), (11.31, 92.34, 5.484), (8.222, 92.04, 5.484), (6.882, 91.86, 5.484), (5.892, 89.77, 5.484), (4.963, 88.02, 5.484), (4.009, 86.25, 5.484), (3.033, 84.51, 5.484), (2.339, 82.78, 5.484), (1.812, 81.24, 5.484), (1.757, 79.46, 5.484), (2.137, 77.38, 5.484), (2.747, 75.09, 5.484), (3.621, 73.69, 5.484), (5.426, 73.73, 5.484), (7.498, 74.11, 5.484), (9.187, 74.52, 5.484), (11.23, 74.75, 5.484), (13.56, 75.28, 5.484), (15.42, 75.62, 5.484), (17.37, 75.96, 5.484), (20.1, 76.72, 5.484), (22.67, 77.13, 5.484), (24.76, 77.42, 5.484), (27.56, 77.88, 5.484), (30.06, 78.12, 5.484), (32.74, 78.29, 5.484), (36.16, 78.73, 5.484), (39.41, 79.05, 5.484), (39.63, 80.54, 5.484), (39.81, 82.24, 5.484), (39.97, 84.19, 5.484), (40.14, 86.16, 5.484), (40.25, 88.6, 5.484), (42.21, 77.31, 5.484), (41.95, 74.62, 5.484), (43.05, 91.24, 5.484), (64.06, 90.28, 5.484), (41.46, 72.17, 5.484), (40.81, 69.82, 5.484), (39.42, 67.08, 5.484), (52.79, 90.75, 5.484), (42.86, 66.83, 5.484), (45.8, 66.58, 5.484), (49.19, 66.03, 5.484), (65.36, 86.91, 5.484), (47.42, 90.95, 5.484), (51.74, 65.53, 5.484), (54.93, 65.18, 5.484), (57.88, 64.94, 5.484), (58.6, 90.35, 5.484), (61.07, 64.49, 5.484), (65.36, 63.64, 5.484), (65.51, 66.73, 5.484), (65.56, 69.97, 5.484), (65.91, 73.17, 5.484), (65.91, 75.76, 5.484), (66.08, 79.15, 5.484), (65.78, 83.17, 5.484), (42.46, 79.53, 5.484), (42.46, 82.65, 5.484), (42.41, 85.54, 5.484), (42.63, 88.43, 5.484), (38.95, 65.06, 5.484), (42.62, 65.28, 5.484), (45.51, 64.92, 5.484), (48.93, 64.59, 5.484), (51.74, 64.16, 5.484), (55.06, 64.02, 5.484), (57.69, 63.51, 5.484), (60.9, 63.04, 5.484), (64.82, 61.89, 5.484), (39.09, 55.65, -0.7387), (37.29, 55.54, -0.7371), (68.56, 82.31, 5.484), (68.15, 87.56, 5.484), (66.54, 91.45, 5.484), (64.82, 92.95, 5.484), (64.88, 97.99, 5.484), (64.88, 101.0, 5.484), (65.04, 103.8, 5.484), (65.61, 105.6, 5.484), (65.56, 109.6, 5.484), (58.03, 109.8, 5.484), (50.56, 109.9, 5.484), (70.75, 106.3, 5.484), (73.91, 106.8, 7.527), (84.6, 106.7, 7.418), (89.85, 106.7, 7.527), (94.48, 105.9, 7.527), (73.24, 109.6, 7.527), (79.21, 109.5, 7.527), (85.33, 109.0, 7.527), (91.51, 108.4, 7.527), (96.91, 107.7, 7.527), (70.48, 104.1, 5.484), (79.21, 106.7, 7.527), (98.4, 104.8, 7.527), (97.46, 73.12, 9.566), (95.71, 78.17, 9.566), (75.55, 79.7, 5.484), (85.38, 80.44, 5.485), (89.16, 80.97, 5.485), (69.4, 109.6, 5.484), (99.41, 107.3, 8.546), (0.1462, 83.88, 5.484), (-0.6907, 81.47, 5.484), (2.185, 86.91, 5.484), (4.98, 92.09, 5.484), (2.28, 72.15, 5.484), (0.4741, 74.53, 5.484), (-0.6325, 78.5, 5.484), (2.056, 99.55, 5.485), (64.71, 60.62, 5.484), (3.98, 96.79, 5.485), (64.57, 59.53, 5.484), (67.58, 59.14, 5.484), (69.89, 58.56, 5.484), (72.94, 58.16, 5.484), (77.14, 57.98, 5.484), (81.09, 58.23, 5.484), (84.53, 58.41, 5.484), (88.62, 58.67, 5.484), (91.3, 59.53, 5.484), (94.16, 60.3, 5.484), (97.06, 61.64, 5.484), (100.1, 63.81, 5.484), (102.1, 65.26, 9.566), (105.9, 68.41, 9.566), (108.3, 69.93, 9.566), (110.6, 71.34, 9.566), (112.6, 72.54, 9.566), (114.9, 73.7, 9.566), (117.9, 75.51, 9.566), (120.2, 76.85, 9.566), (123.8, 78.12, 9.566), (127.6, 78.77, 9.566), (130.6, 79.06, 9.566), (135.2, 79.82, 9.566), (138.1, 80.26, 9.566), (140.9, 80.73, 9.566), (141.5, 79.17, 9.566), (143.6, 80.18, 9.566), (147.1, 81.52, 9.566), (148.6, 82.5, 9.566), (138.5, 78.55, 9.566), (135.0, 78.12, 9.566), (131.4, 77.25, 9.566), (128.1, 76.6, 9.566), (124.4, 75.62, 9.566), (121.2, 74.39, 9.566), (118.6, 73.12, 9.566), (115.5, 71.38, 9.566), (112.2, 69.71, 9.566), (109.5, 68.01, 9.566), (107.0, 66.56, 9.566), (103.2, 63.99, 9.566), (101.1, 62.43, 5.484), (98.7, 60.51, 5.484), (96.09, 58.85, 5.484), (93.01, 57.54, 5.484), (91.23, 56.89, 5.484), (88.41, 56.35, 5.484), (84.68, 55.62, 5.484), (80.91, 55.66, 5.484), (76.56, 56.13, 5.484), (72.69, 56.6, 5.484), (69.94, 56.71, 5.484), (67.15, 57.44, 5.484), (65.01, 58.09, 5.484), (61.97, 58.92, 5.484), (59.21, 59.72, 5.484), (56.39, 60.26, 5.484), (53.31, 60.66, 5.484), (50.59, 61.38, 5.484), (46.75, 61.75, 5.484), (43.38, 61.93, 5.484), (41.21, 61.89, 5.484), (135.1, 108.9, -1.66), (124.9, 109.5, -1.66), (103.5, 109.4, -1.66), (115.3, 109.3, -1.66), (154.4, 84.63, -1.66), (155.8, 86.38, -1.66), (156.3, 90.01, -1.66), (155.6, 93.86, -1.66), (154.2, 97.15, -1.66), (151.8, 100.9, -1.66), (149.7, 104.0, -1.66), (146.4, 105.9, -1.66), (142.6, 107.4, -1.66), (138.7, 108.5, -1.66), (34.7, 59.15, -0.7387), (27.93, 54.34, -0.7387), (22.06, 51.58, -1.658), (15.69, 49.91, -1.658), (5.116, 48.51, -1.659), (-1.002, 48.98, -1.659), (-6.323, 51.83, -1.659), (-9.967, 55.43, -1.659), (-11.33, 57.43, -1.659), (-7.908, 102.9, -1.658), (-11.0, 99.3, -1.658), (-13.6, 94.27, -1.658), (-15.83, 88.11, -1.658), (-17.12, 82.0, -1.658), (-13.68, 62.14, -1.658), (-15.6, 66.97, -1.658), (-17.09, 72.82, -1.658), (-17.27, 78.86, -1.658), (-4.905, 104.7, -1.658), (40.71, 112.2, -1.658), (18.2, 111.6, -1.658), (7.002, 109.5, -1.658), (64.9, 112.4, -1.66), (56.91, 112.6, -1.66), (48.97, 112.7, -1.66), (73.06, 112.3, -1.66), (79.4, 112.3, -1.66), (85.9, 111.7, -1.66), (92.46, 111.1, -1.66), (98.2, 110.3, -1.66), (68.98, 112.4, -1.66), (100.8, 109.8, -1.66), (145.8, 77.26, -1.66), (149.0, 78.56, -1.66), (151.9, 80.96, -1.66), (153.1, 82.79, -1.66), (142.6, 76.59, -1.66), (138.8, 76.11, -1.66), (135.0, 75.6, -1.66), (131.4, 74.89, -1.66), (127.6, 73.82, -1.66), (124.3, 73.12, -1.66), (121.3, 72.55, -1.66), (117.9, 70.65, -1.66), (114.4, 68.83, -1.66), (111.5, 66.97, -1.66), (108.9, 65.39, -1.66), (104.8, 62.58, -1.66), (102.6, 60.88, -1.66), (100.1, 58.78, -1.66), (97.32, 56.96, -1.66), (94.4, 55.54, -1.66), (92.24, 54.32, -1.66), (88.45, 52.98, -1.66), (84.92, 52.88, -1.66), (80.63, 53.33, -1.66), (76.13, 53.92, -0.7387), (72.47, 54.51, -0.7387), (69.55, 54.63, -0.7387), (66.59, 55.42, -0.7387), (64.32, 56.13, -0.7387), (61.09, 57.04, -0.7387), (58.16, 57.91, -0.7387), (55.16, 58.51, -0.7387), (53.24, 58.59, -0.7387), (50.83, 58.92, -0.7387), (46.75, 59.32, -0.7387), (43.17, 59.52, -0.7387), (40.87, 59.48, -0.7387), (64.71, 86.36, 5.868), (63.48, 89.56, 5.868), (47.7, 90.19, 5.868), (43.55, 90.47, 5.868), (58.3, 89.63, 5.868), (52.79, 90.01, 5.868), (49.38, 66.55, 5.868), (51.79, 66.08, 5.868), (42.94, 85.06, 5.868), (42.99, 82.31, 5.868), (42.99, 79.36, 5.868), (43.15, 87.8, 5.868), (41.43, 70.15, 5.868), (40.1, 67.55, 5.868), (42.75, 77.25, 5.868), (42.51, 74.7, 5.868), (64.9, 70.29, 5.868), (65.23, 73.32, 5.868), (42.04, 72.37, 5.868), (57.61, 65.51, 5.868), (60.64, 65.09, 5.868), (46.16, 67.07, 5.868), (64.71, 64.28, 5.868), (64.85, 67.22, 5.868), (43.37, 67.31, 5.868), (65.23, 75.78, 5.868), (65.4, 79.0, 5.868), (54.82, 65.75, 5.868), (65.11, 82.81, 5.868), (33.56, 94.52, 5.868), (27.72, 95.13, 5.868), (23.46, 95.29, 5.868), (6.283, 94.72, 5.868), (40.21, 92.39, 5.868), (42.19, 108.5, 5.868), (21.53, 108.0, 5.868), (11.25, 106.3, 5.868), (0.3213, 102.3, 5.868), (4.368, 97.04, 5.868), (2.493, 99.54, 5.868), (34.01, 91.08, 5.868), (31.52, 91.66, 5.868), (28.65, 91.91, 5.868), (26.15, 91.99, 5.868), (37.85, 89.55, 5.868), (22.38, 92.18, 5.868), (18.6, 92.23, 5.868), (14.11, 92.17, 5.868), (11.49, 92.12, 5.868), (8.476, 91.83, 5.868), (7.168, 91.65, 5.868), (6.201, 89.61, 5.868), (5.293, 87.9, 5.868), (4.361, 86.17, 5.868), (3.408, 84.47, 5.868), (2.73, 82.78, 5.868), (2.216, 81.28, 5.868), (2.161, 79.54, 5.868), (2.533, 77.51, 5.868), (3.129, 75.27, 5.868), (3.982, 73.9, 5.868), (5.746, 73.94, 5.868), (7.769, 74.31, 5.868), (9.419, 74.71, 5.868), (11.41, 74.94, 5.868), (13.69, 75.45, 5.868), (15.51, 75.79, 5.868), (17.41, 76.12, 5.868), (20.08, 76.86, 5.868), (22.58, 77.26, 5.868), (24.63, 77.55, 5.868), (27.36, 78.0, 5.868), (29.81, 78.23, 5.868), (32.43, 78.4, 5.868), (35.77, 78.82, 5.868), (38.94, 79.14, 5.868), (39.15, 80.6, 5.868), (39.33, 82.25, 5.868), (39.49, 84.16, 5.868), (39.65, 86.08, 5.868), (39.77, 88.47, 5.868), (29.38, 58.49, 5.869), (33.32, 62.37, 5.869), (36.26, 64.9, 5.869), (38.24, 72.98, 5.868), (38.66, 76.6, 5.868), (22.97, 55.42, 5.869), (16.57, 54.02, 5.869), (8.42, 52.22, 5.868), (3.881, 51.88, 5.868), (-0.9931, 54.42, 5.868), (-4.331, 57.63, 5.868), (-0.8596, 62.23, 5.868), (1.944, 66.91, 5.868), (5.015, 71.45, 5.868), (10.29, 71.85, 5.868), (17.3, 73.72, 5.869), (24.91, 75.18, 5.869), (32.25, 75.85, 5.869), (93.67, 74.63, 5.868), (92.86, 77.35, 5.868), (92.66, 81.18, 5.868), (85.33, 80.17, 5.868), (79.37, 79.46, 5.868), (75.77, 79.45, 5.868), (69.43, 79.2, 5.867), (95.03, 71.6, 5.868), (96.24, 68.83, 5.868), (98.15, 66.21, 5.868), (95.73, 63.84, 5.868), (91.04, 61.57, 5.868), (85.95, 60.66, 5.868), (79.54, 60.15, 5.868), (73.39, 60.1, 5.868), (68.35, 61.26, 5.868), (68.55, 66.05, 5.868), (69.06, 70.49, 5.868), (69.11, 75.74, 5.868), (88.99, 80.68, 5.868), (67.47, 102.4, 7.708), (66.83, 100.7, 7.708), (66.83, 97.86, 7.708), (66.83, 93.53, 7.708), (68.74, 92.08, 7.708), (70.28, 88.34, 7.708), (70.68, 83.29, 7.708), (76.03, 82.89, 7.708), (79.02, 83.12, 7.708), (84.96, 83.49, 7.708), (89.4, 84.19, 7.708), (93.1, 84.74, 7.708), (94.25, 88.03, 7.708), (95.34, 91.18, 7.708), (96.2, 93.72, 7.708), (96.65, 96.37, 7.708), (97.19, 99.76, 7.708), (97.24, 102.8, 7.708), (93.2, 103.9, 7.708), (89.45, 104.6, 7.708), (85.01, 104.7, 7.708), (81.22, 104.4, 7.708), (74.23, 104.4, 7.708), (72.94, 102.7, 7.708), (113.1, 84.4, 9.67), (111.6, 87.1, 9.67), (108.6, 92.75, 9.67), (105.1, 97.33, 9.67), (99.8, 101.5, 9.67), (116.2, 78.38, 9.67), (113.0, 76.25, 9.67), (110.0, 74.67, 9.67), (105.7, 71.95, 9.67), (100.5, 68.2, 9.67), (99.06, 70.62, 9.67), (97.72, 73.61, 9.67), (96.06, 78.41, 9.67), (96.39, 76.6, 9.67), (96.6, 84.36, 9.67), (95.74, 80.22, 9.67), (97.34, 86.97, 9.67), (98.46, 89.94, 9.67), (99.2, 93.15, 9.67), (100.0, 97.94, 9.67), (129.7, 99.5, 9.67), (131.0, 106.0, 9.67), (121.7, 106.0, 9.67), (113.1, 106.4, 9.67), (102.5, 106.5, 9.67), (127.5, 94.77, 9.67), (125.5, 90.79, 9.67), (122.7, 86.5, 9.67), (119.0, 79.78, 9.67), (116.1, 86.18, 9.67), (112.7, 91.88, 9.67), (109.8, 96.31, 9.67), (107.1, 99.6, 9.67), (103.4, 102.6, 9.67), (101.4, 103.6, 9.67), (130.6, 99.26, 9.67), (131.9, 105.8, 9.67), (128.4, 94.52, 9.67), (126.4, 90.53, 9.67), (123.6, 86.24, 9.67), (119.8, 79.5, 9.67), (124.2, 80.55, 9.67), (127.2, 80.9, 9.67), (130.5, 81.0, 9.67), (134.8, 82.25, 9.67), (139.3, 83.39, 9.67), (142.8, 84.89, 9.67), (145.0, 86.39, 9.67), (146.1, 88.01, 9.67), (147.7, 87.28, 9.67), (149.8, 85.0, 9.67), (150.6, 85.99, 9.67), (151.1, 89.18, 9.67), (150.5, 92.58, 9.67), (149.2, 95.47, 9.67), (147.1, 98.76, 9.67), (145.2, 101.5, 9.67), (142.1, 103.2, 9.67), (138.7, 104.5, 9.67), (135.1, 105.4, 9.67), (52.19, 37.49, -0.7387), (53.14, 32.19, 1.41), (52.35, 43.49, -0.7387), (52.35, 47.33, -0.7387), (52.35, 50.5, -0.7387), (52.35, 53.16, -0.7387), (52.35, 56.4, -0.7387), (52.27, 40.29, -0.7387), (30.2, 52.96, -0.7387), (32.91, 53.47, -0.7387), (29.82, 55.68, -0.7387), (57.97, 28.29, 1.642), (58.02, 26.21, 1.642), (58.95, 23.61, 1.642), (59.08, 20.25, 1.642), (59.08, 18.17, 1.642), (58.55, 15.6, 1.642), (57.62, 12.64, 1.642), (57.0, 9.545, 1.642), (55.76, 9.545, 1.642), (53.2, 8.351, 1.642), (51.56, 7.378, 1.642), (49.31, 5.875, 1.642), (47.63, 4.637, 1.642), (46.03, 3.532, 1.642), (44.49, 2.913, 1.642), (42.67, 2.294, 1.642), (54.52, 27.89, 1.642), (51.96, 27.36, 1.642), (49.93, 27.14, 1.642), (47.67, 26.52, 1.642), (44.44, 25.73, 1.642), (42.36, 24.8, 1.642), (39.84, 24.0, 1.642), (37.15, 22.81, 1.642), (34.54, 21.62, 1.642), (32.81, 20.51, 1.642), (33.39, 19.05, 1.642), (34.45, 17.15, 1.642), (35.47, 14.9, 1.642), (37.32, 12.51, 1.642), (39.0, 8.838, 1.642), (40.33, 6.14, 1.642), (41.66, 3.93, 1.642), (80.51, 7.08, 1.642), (83.42, 7.608, 1.642), (77.65, 6.904, 1.642), (69.15, 8.082, 1.642), (72.9, 7.3, 1.642), (82.76, 10.73, 1.642), (81.83, 13.86, 1.642), (81.97, 16.72, 1.642), (83.11, 19.67, 1.642), (83.77, 21.39, 1.642), (85.4, 23.15, 1.642), (86.32, 25.39, 1.642), (85.22, 26.14, 1.642), (79.24, 26.54, 1.642), (73.73, 27.11, 1.642), (67.75, 27.64, 1.642), (63.21, 28.03, 1.642), (59.12, 28.3, 1.642), (59.16, 26.23, 1.642), (60.09, 23.63, 1.642), (60.22, 20.29, 1.642), (60.22, 18.22, 1.642), (59.69, 15.66, 1.642), (58.77, 12.71, 1.642), (58.15, 9.633, 1.642), (60.66, 9.193, 1.642), (64.36, 8.533, 1.642), (67.26, 8.224, 1.642), (57.48, 9.02, 1.642), (60.06, 8.568, 1.642), (63.86, 7.889, 1.642), (66.84, 7.572, 1.642), (68.79, 7.426, 1.642), (69.83, 4.937, 1.642), (70.83, 3.353, 1.642), (70.33, -0.2668, 1.642), (69.74, -3.027, 1.642), (69.74, -5.245, 1.642), (69.69, -7.145, 1.642), (69.24, -8.593, 1.642), (68.79, -11.17, 1.642), (56.21, 9.02, 1.642), (53.58, 7.798, 1.642), (51.91, 6.803, 1.642), (49.6, 5.264, 1.642), (47.88, 3.997, 1.642), (46.25, 2.866, 1.642), (44.67, 2.232, 1.642), (42.81, 1.599, 1.642), (44.58, -0.9808, 1.642), (46.21, -4.963, 1.642), (47.52, -7.723, 1.642), (48.47, -9.896, 1.642), (50.64, -10.21, 1.642), (53.63, -10.89, 1.642), (57.52, -11.34, 1.642), (61.64, -11.48, 1.642), (65.67, -11.43, 1.642), (80.96, 6.378, 1.642), (83.95, 6.922, 1.642), (78.01, 6.196, 1.642), (69.25, 7.411, 1.642), (73.11, 6.604, 1.642), (70.29, 4.916, 1.642), (71.29, 3.328, 1.642), (70.79, -0.3019, 1.642), (70.2, -3.069, 1.642), (70.2, -5.292, 1.642), (70.16, -7.198, 1.642), (69.7, -8.65, 1.642), (69.25, -11.24, 1.642), (73.11, -11.01, 1.642), (76.74, -10.42, 1.642), (79.59, -9.875, 1.642), (82.41, -9.693, 1.642), (85.54, -9.058, 1.642), (88.76, -8.423, 1.642), (91.12, -8.105, 1.642), (92.8, -7.924, 1.642), (92.84, -6.79, 1.642), (92.43, -5.429, 1.642), (92.03, -4.067, 1.642), (91.34, -2.706, 1.642), (89.53, -1.119, 1.642), (86.81, 0.9685, 1.642), (85.13, 3.101, 1.642), (84.22, 4.961, 1.642), (22.76, 36.18, -1.66), (23.03, 40.31, -1.66), (22.57, 42.97, -1.66), (22.24, 45.19, -1.66), (22.51, 47.75, -1.66), (22.4, 50.28, -1.66), (22.31, 34.03, -1.66), (21.6, 32.29, -1.66), (19.29, 29.78, -1.66), (17.38, 28.65, -1.66), (14.63, 27.73, -1.66), (53.27, -20.24, -1.66), (50.17, -21.71, -1.66), (47.87, -22.86, -1.66), (45.98, -24.0, -1.66), (42.87, -25.19, -1.66), (39.53, -25.23, -1.66), (36.53, -25.82, -1.66), (33.78, -25.74, -1.66), (31.71, -24.3, -1.66), (28.45, -23.56, -1.66), (24.31, -24.14, -1.66), (21.79, -24.02, -1.66), (19.27, -23.99, -1.66), (16.02, -23.93, -1.66), (13.42, -24.7, -1.66), (10.34, -25.11, -1.66), (7.27, -25.59, -1.66), (4.197, -25.74, -1.66), (2.521, -26.01, -1.66), (-0.4414, -26.38, -1.66), (-2.848, -26.64, -1.66), (-5.218, -26.53, -1.66), (-8.209, -26.54, -1.66), (-10.95, -27.1, -1.66), (-13.02, -27.28, -1.66), (-15.35, -28.1, -1.66), (-18.84, -28.06, -1.66), (-21.83, -28.21, -1.66), (-25.19, -26.39, -1.66), (-28.39, -25.23, -1.66), (-30.5, -24.15, -1.66), (-31.98, -21.97, -1.66), (-34.38, -19.09, -1.66), (-35.75, -17.39, -1.66), (-36.93, -15.69, -1.66), (-37.11, -13.02, -1.66), (-37.41, -10.28, -1.66), (-37.86, -7.264, -1.66), (-37.08, -4.783, -1.66), (-36.75, -2.377, -1.66), (-35.79, 0.1411, -1.66), (-35.53, 2.25, -1.66), (-35.09, 4.546, -1.66), (-33.94, 8.174, -1.66), (-33.24, 10.54, -1.66), (-32.77, 12.94, -1.66), (-32.22, 14.68, -1.66), (-30.96, 17.19, -1.66), (-28.97, 20.7, -1.66), (-27.56, 22.66, -1.66), (-26.48, 23.77, -1.66), (-24.89, 24.96, -1.66), (-22.52, 26.22, -1.66), (-20.3, 27.03, -1.66), (-18.3, 26.99, -1.66), (-15.47, 25.63, -1.66), (-12.82, 25.3, -1.66), (-11.11, 25.37, -1.66), (-7.632, 25.33, -1.66), (-4.262, 25.22, -1.66), (-1.967, 25.52, -1.66), (0.44, 25.63, -1.66), (4.069, 25.67, -1.66), (12.52, 27.14, -1.66), (10.04, 26.29, -1.66), (8.299, 25.84, -1.66), (6.527, 25.64, -1.66), (20.58, 30.8, -1.66), (22.68, 38.41, -1.66), (-36.21, -35.52, -15.03), (41.84, -39.8, -15.03), (-39.48, 30.41, -15.03), (-50.12, -14.57, -15.03), (-22.64, 113.9, -15.03), (23.32, 134.3, -15.03), (161.1, 121.4, -15.03), (197.2, 46.34, -15.07), (193.9, -41.9, -15.03)], [], [(24, 23, 1309, 1310), (59, 60, 1257, 1256), (112, 113, 2058, 2057), (133, 423, 2114, 2113), (154, 155, 2090, 2089), (164, 165, 2025, 2024), (207, 206, 851, 852), (234, 235, 781, 780), (206, 207, 788, 787), (277, 278, 1003, 1002), (321, 322, 944, 943), (339, 340, 876, 875), (387, 386, 975, 976), (396, 422, 1015, 1014), (189, 266, 419, 188), (188, 419, 265, 187), (187, 265, 264, 186), (184, 263, 262, 183), (185, 420, 263, 184), (186, 264, 420, 185), (286, 378, 379, 285), (284, 377, 378, 286), (283, 376, 377, 284), (373, 374, 289, 290), (287, 421, 376, 283), (288, 375, 421, 287), (289, 374, 375, 288), (367, 400, 399, 366), (366, 399, 398, 362), (362, 398, 397, 363), (363, 397, 422, 365), (365, 422, 396, 364), (132, 248, 247, 133), (246, 423, 133, 247), (423, 246, 245, 134), (134, 245, 244, 135), (135, 244, 243, 136), (136, 243, 242, 137), (137, 242, 241, 138), (138, 241, 240, 139), (139, 240, 239, 93), (93, 239, 229, 94), (94, 229, 228, 95), (95, 228, 227, 96), (96, 227, 226, 97), (97, 226, 225, 98), (98, 225, 424, 99), (99, 424, 224, 100), (337, 336, 335, 334, 333, 332, 331, 330, 329, 328, 312, 302, 303, 304, 305, 306, 307, 308, 309, 310, 311, 285), (285, 196, 337), (346, 345, 344, 343, 342, 341, 340, 339, 338, 337, 196, 197, 198, 199, 200, 201, 202, 203, 204), (379, 429, 285), (379, 380, 428, 429), (380, 381, 427, 428), (381, 382, 426, 427), (382, 383, 425, 426), (189, 425, 384, 266), (383, 384, 425), (190, 191, 192, 193, 194, 195, 196, 285, 428, 427, 426, 425, 189), (384, 385, 386, 387, 388, 389, 364, 272, 271, 270, 269, 268, 267, 266), (285, 311, 926, 902), (148, 147, 173, 172, 171, 170, 169, 168, 167, 166, 430, 453, 452, 451, 450, 449, 448, 447, 446, 445, 444, 443, 151, 150, 149), (430, 431, 432, 433, 434, 454, 435, 436, 437, 438, 455, 439, 440, 441, 442, 443, 444, 445, 446, 447, 448, 449, 450, 451, 452, 453), (11, 432, 431, 10), (12, 433, 432, 11), (13, 434, 433, 12), (14, 454, 434, 13), (15, 435, 454, 14), (16, 436, 435, 15), (17, 437, 436, 16), (18, 438, 437, 17), (19, 455, 438, 18), (20, 439, 455, 19), (21, 440, 439, 20), (22, 441, 440, 21), (23, 442, 441, 22), (458, 457, 430, 166), (224, 482, 481, 100), (481, 480, 479, 478, 477, 476, 475, 474, 473, 472, 471, 470, 469, 468, 106, 105, 104, 103, 102, 101, 100), (468, 467, 466, 465, 464, 463, 462, 461, 460, 459, 458, 166, 165, 164, 163, 162, 161, 160, 159, 158, 157, 106), (493, 492, 491, 490, 489, 488, 487, 486, 485, 484, 483, 482, 224, 223, 222, 221, 220, 219, 218, 217, 216, 176), (500, 499, 498, 497, 496, 495, 494, 493, 176, 177, 174, 175, 178, 179, 180, 181, 182, 183), (262, 501, 500, 183), (280, 279, 520), (278, 518, 520, 279), (521, 518, 278, 277), (525, 524, 274, 273), (274, 524, 523, 275), (275, 523, 522, 276), (276, 522, 521, 277), (390, 392, 521, 522), (394, 391, 390, 522, 523, 524, 525, 396, 395), (396, 525, 272, 364), (273, 272, 525), (515, 519, 514, 526), (513, 514, 519, 512), (515, 519, 512, 280, 520, 518), (512, 511, 510, 509, 508, 507, 506, 505, 504, 503, 502, 501, 262, 261, 260, 257, 256, 258, 259, 282, 281, 280), (516, 517, 528, 527, 526, 515), (501, 502, 503, 504, 505, 506, 507, 508, 509, 510, 511, 512, 513, 514, 526, 527, 528, 529, 530, 531, 532, 533, 534, 535, 536, 537, 538, 539, 561), (500, 501, 561, 540), (482, 483, 484, 485, 486, 487, 488, 489, 490, 491, 492, 493, 494, 495, 496, 497, 498, 499, 500, 540, 541, 542, 543, 544, 545, 546, 547, 548, 549, 550, 551, 552), (481, 482, 552, 553), (471, 472, 473, 474, 475, 476, 477, 478, 479, 480, 481, 553, 554, 555, 556, 557, 558, 559, 560), (393, 418, 417, 416, 415, 414, 517, 516, 515, 518, 521, 392), (571, 570, 569, 568, 567, 566, 565, 564, 563, 562, 346, 204, 255, 254, 253, 252, 251, 250, 249, 248), (442, 590, 589, 443), (443, 589, 588, 151), (588, 587, 586, 585, 584, 583, 582, 581, 124, 156, 155, 154, 153, 152, 151), (581, 580, 579, 578, 577, 576, 575, 574, 573, 572, 132, 131, 130, 129, 128, 127, 126, 125, 124), (132, 572, 571, 248), (23, 591, 590, 442), (346, 562, 563, 564, 565, 566, 567, 568, 569, 570, 571, 603, 602, 601, 600, 599, 598, 597, 596, 595, 348, 347), (591, 621, 627, 590), (572, 573, 574, 575, 576, 577, 578, 579, 580, 581, 582, 583, 584, 585, 586, 587, 588, 589, 590, 627, 620, 619, 618, 617, 616, 615, 614, 613, 612, 611, 610, 609, 608, 607, 606, 605, 604), (572, 604, 603, 571), (626, 628, 594, 593, 592, 591, 23, 24, 25, 26, 27, 28, 29), (592, 593, 594, 628, 626, 625, 624, 623, 622, 621, 591), (604, 605, 731, 730), (552, 551, 710, 711), (404, 403, 674, 675), (539, 538, 697, 698), (618, 619, 745, 744), (325, 324, 646, 647), (351, 350, 652, 653), (605, 606, 732, 731), (553, 552, 711, 712), (405, 404, 675, 676), (540, 561, 720, 699), (619, 620, 746, 745), (326, 325, 647, 648), (517, 414, 685, 686), (352, 351, 653, 654), (606, 607, 733, 732), (554, 553, 712, 713), (406, 405, 676, 677), (541, 540, 699, 700), (373, 290, 629, 670), (627, 621, 747, 753), (327, 326, 648, 649), (528, 517, 686, 687), (353, 352, 654, 655), (607, 608, 734, 733), (555, 554, 713, 714), (407, 406, 677, 678), (348, 595, 721, 650), (542, 541, 700, 701), (621, 622, 748, 747), (296, 327, 649, 635), (354, 353, 655, 656), (529, 528, 687, 688), (608, 609, 735, 734), (556, 555, 714, 715), (315, 314, 636, 637), (408, 407, 678, 679), (543, 542, 701, 702), (367, 368, 665, 664), (595, 596, 722, 721), (622, 623, 749, 748), (355, 354, 656, 657), (530, 529, 688, 689), (609, 610, 736, 735), (557, 556, 715, 716), (316, 315, 637, 638), (409, 408, 679, 680), (368, 369, 666, 665), (596, 597, 723, 722), (544, 543, 702, 703), (623, 624, 750, 749), (531, 530, 689, 690), (356, 355, 657, 658), (290, 291, 630, 629), (558, 557, 716, 717), (317, 316, 638, 639), (610, 611, 737, 736), (410, 409, 680, 681), (597, 598, 724, 723), (545, 544, 703, 704), (369, 370, 667, 666), (624, 625, 751, 750), (532, 531, 690, 691), (357, 356, 658, 659), (291, 292, 631, 630), (318, 317, 639, 640), (611, 612, 738, 737), (559, 558, 717, 718), (411, 410, 681, 682), (598, 599, 725, 724), (546, 545, 704, 705), (370, 371, 668, 667), (625, 626, 752, 751), (533, 532, 691, 692), (358, 357, 659, 660), (292, 293, 632, 631), (319, 318, 640, 641), (612, 613, 739, 738), (412, 411, 682, 683), (599, 600, 726, 725), (547, 546, 705, 706), (400, 367, 664, 671), (371, 372, 669, 668), (534, 533, 692, 693), (359, 358, 660, 661), (293, 294, 633, 632), (613, 614, 740, 739), (561, 539, 698, 720), (320, 319, 641, 642), (413, 412, 683, 684), (600, 601, 727, 726), (548, 547, 706, 707), (372, 373, 670, 669), (620, 627, 753, 746), (535, 534, 693, 694), (360, 359, 661, 662), (294, 295, 634, 633), (614, 615, 741, 740), (321, 320, 642, 643), (414, 413, 684, 685), (601, 602, 728, 727), (549, 548, 707, 708), (401, 400, 671, 672), (361, 360, 662, 663), (295, 296, 635, 634), (536, 535, 694, 695), (615, 616, 742, 741), (322, 321, 643, 644), (602, 603, 729, 728), (550, 549, 708, 709), (402, 401, 672, 673), (314, 361, 663, 636), (537, 536, 695, 696), (616, 617, 743, 742), (323, 322, 644, 645), (349, 348, 650, 651), (603, 604, 730, 729), (551, 550, 709, 710), (403, 402, 673, 674), (538, 537, 696, 697), (617, 618, 744, 743), (324, 323, 645, 646), (350, 349, 651, 652), (755, 754, 756, 757, 758, 759, 760, 761, 762, 763, 764, 765, 766, 767, 768, 769, 770, 771, 772, 773, 774, 775, 776, 777, 778, 779, 780, 781, 782, 783, 784), (213, 214, 758, 757), (223, 224, 769, 768), (224, 424, 770, 769), (232, 233, 779, 778), (211, 212, 756, 754), (221, 222, 767, 766), (230, 231, 777, 776), (219, 220, 765, 764), (228, 229, 775, 774), (217, 218, 763, 762), (237, 238, 784, 783), (226, 227, 773, 772), (176, 216, 761, 760), (235, 236, 782, 781), (214, 215, 759, 758), (424, 225, 771, 770), (233, 234, 780, 779), (212, 213, 757, 756), (222, 223, 768, 767), (231, 232, 778, 777), (210, 211, 754, 755), (220, 221, 766, 765), (229, 230, 776, 775), (218, 219, 764, 763), (238, 210, 755, 784), (227, 228, 774, 773), (216, 217, 762, 761), (236, 237, 783, 782), (225, 226, 772, 771), (215, 176, 760, 759), (786, 785, 787, 788, 789, 790, 791, 801, 800, 799, 798, 797, 796, 795, 794, 793, 792, 802, 803, 804, 805, 806, 807, 808, 809, 810, 811, 812, 813, 814, 815, 816, 817, 818), (229, 239, 802, 792), (255, 204, 786, 818), (230, 229, 792, 793), (245, 246, 809, 808), (237, 236, 799, 800), (252, 253, 816, 815), (242, 243, 806, 805), (234, 233, 796, 797), (249, 250, 813, 812), (239, 240, 803, 802), (207, 208, 789, 788), (246, 247, 810, 809), (231, 230, 793, 794), (204, 205, 785, 786), (238, 237, 800, 801), (253, 254, 817, 816), (243, 244, 807, 806), (250, 251, 814, 813), (235, 234, 797, 798), (208, 209, 790, 789), (240, 241, 804, 803), (232, 231, 794, 795), (247, 248, 811, 810), (210, 238, 801, 791), (254, 255, 818, 817), (205, 206, 787, 785), (244, 245, 808, 807), (236, 235, 798, 799), (251, 252, 815, 814), (241, 242, 805, 804), (209, 210, 791, 790), (248, 249, 812, 811), (233, 232, 795, 796), (819, 820, 823, 860, 859, 858, 857, 856, 855, 854, 853, 852, 851, 850, 849, 848, 847, 846, 845, 844, 843, 842, 841, 840, 839, 838, 837, 836, 835, 834, 833, 832, 831, 830, 829, 828, 827, 826, 825, 824, 821, 822), (190, 189, 834, 835), (214, 213, 858, 859), (180, 179, 824, 825), (197, 196, 841, 842), (187, 186, 831, 832), (204, 203, 848, 849), (211, 210, 855, 856), (194, 193, 838, 839), (175, 174, 819, 822), (184, 183, 828, 829), (201, 200, 845, 846), (191, 190, 835, 836), (208, 207, 852, 853), (215, 214, 859, 860), (198, 197, 842, 843), (181, 180, 825, 826), (205, 204, 849, 850), (188, 187, 832, 833), (212, 211, 856, 857), (177, 176, 823, 820), (195, 194, 839, 840), (185, 184, 829, 830), (202, 201, 846, 847), (209, 208, 853, 854), (174, 177, 820, 819), (192, 191, 836, 837), (176, 215, 860, 823), (182, 181, 826, 827), (199, 198, 843, 844), (189, 188, 833, 834), (206, 205, 850, 851), (213, 212, 857, 858), (196, 195, 840, 841), (179, 178, 821, 824), (186, 185, 830, 831), (203, 202, 847, 848), (210, 209, 854, 855), (178, 175, 822, 821), (193, 192, 837, 838), (183, 182, 827, 828), (200, 199, 844, 845), (863, 862, 861, 864, 865, 866, 867, 868, 869, 870, 871, 872, 873, 874, 875, 876, 877, 878, 879, 880, 881, 882, 883, 884, 885, 886, 887, 888, 889, 890, 891, 892, 893, 894, 895, 896, 897), (356, 357, 893, 892), (346, 347, 883, 882), (314, 313, 862, 863), (329, 330, 866, 865), (336, 337, 873, 872), (353, 354, 890, 889), (360, 361, 897, 896), (343, 344, 880, 879), (333, 334, 870, 869), (350, 351, 887, 886), (357, 358, 894, 893), (340, 341, 877, 876), (330, 331, 867, 866), (347, 348, 884, 883), (337, 338, 874, 873), (354, 355, 891, 890), (361, 314, 863, 897), (344, 345, 881, 880), (312, 328, 864, 861), (334, 335, 871, 870), (351, 352, 888, 887), (341, 342, 878, 877), (358, 359, 895, 894), (348, 349, 885, 884), (331, 332, 868, 867), (355, 356, 892, 891), (338, 339, 875, 874), (313, 312, 861, 862), (328, 329, 865, 864), (345, 346, 882, 881), (335, 336, 872, 871), (352, 353, 889, 888), (359, 360, 896, 895), (342, 343, 879, 878), (332, 333, 869, 868), (349, 350, 886, 885), (898, 899, 900, 901, 902, 926, 925, 924, 923, 922, 921, 920, 919, 918, 917, 916, 915, 914, 913, 912, 911, 910, 909, 908, 907, 905, 906, 904, 903), (301, 300, 915, 916), (289, 288, 903, 904), (310, 309, 924, 925), (286, 285, 902, 901), (299, 298, 913, 914), (308, 307, 922, 923), (283, 284, 900, 899), (297, 296, 911, 912), (306, 305, 920, 921), (295, 294, 909, 910), (290, 289, 904, 906), (304, 303, 918, 919), (293, 292, 907, 908), (302, 301, 916, 917), (291, 290, 906, 905), (311, 310, 925, 926), (288, 287, 898, 903), (300, 299, 914, 915), (309, 308, 923, 924), (284, 286, 901, 900), (298, 297, 912, 913), (307, 306, 921, 922), (287, 283, 899, 898), (296, 295, 910, 911), (305, 304, 919, 920), (294, 293, 908, 909), (303, 302, 917, 918), (292, 291, 905, 907), (928, 927, 929, 930, 931, 932, 933, 934, 935, 936, 937, 938, 939, 940, 941, 942, 943, 944, 945, 946, 947, 948, 949), (300, 301, 932, 931), (298, 299, 930, 929), (319, 320, 942, 941), (296, 297, 927, 928), (317, 318, 940, 939), (326, 327, 949, 948), (315, 316, 938, 937), (324, 325, 947, 946), (313, 314, 936, 935), (322, 323, 945, 944), (301, 302, 933, 932), (302, 312, 934, 933), (299, 300, 931, 930), (320, 321, 943, 942), (297, 298, 929, 927), (318, 319, 941, 940), (327, 296, 928, 949), (316, 317, 939, 938), (325, 326, 948, 947), (314, 315, 937, 936), (323, 324, 946, 945), (312, 313, 935, 934), (950, 951, 952, 953, 954, 978, 977, 976, 975, 974, 973, 972, 971, 970, 969, 968, 967, 965, 966, 964, 963, 962, 961, 960, 959, 958, 957, 956, 955), (363, 365, 953, 952), (421, 375, 963, 964), (385, 384, 973, 974), (366, 362, 951, 950), (374, 373, 961, 962), (383, 382, 971, 972), (372, 371, 959, 960), (376, 421, 964, 966), (381, 380, 969, 970), (370, 369, 957, 958), (364, 389, 978, 954), (379, 378, 967, 968), (368, 367, 955, 956), (388, 387, 976, 977), (365, 364, 954, 953), (377, 376, 966, 965), (386, 385, 974, 975), (362, 363, 952, 951), (375, 374, 962, 963), (384, 383, 972, 973), (373, 372, 960, 961), (382, 381, 970, 971), (371, 370, 958, 959), (380, 379, 968, 969), (369, 368, 956, 957), (389, 388, 977, 978), (367, 366, 950, 955), (378, 377, 965, 967), (979, 980, 981, 982, 984, 985, 986, 987, 988, 989, 990, 991, 992, 993, 994, 995, 996, 997, 998, 999, 1000, 1001, 1002, 1003, 1004, 1005, 1006, 1007, 983), (266, 267, 992, 991), (275, 276, 1001, 1000), (264, 265, 989, 988), (273, 274, 999, 998), (262, 263, 986, 985), (282, 259, 983, 1007), (260, 261, 984, 982), (271, 272, 997, 996), (280, 281, 1006, 1005), (256, 257, 981, 980), (269, 270, 995, 994), (278, 279, 1004, 1003), (258, 256, 980, 979), (267, 268, 993, 992), (276, 277, 1002, 1001), (419, 266, 991, 990), (274, 275, 1000, 999), (420, 264, 988, 987), (263, 420, 987, 986), (272, 273, 998, 997), (261, 262, 985, 984), (281, 282, 1007, 1006), (259, 258, 979, 983), (270, 271, 996, 995), (265, 419, 990, 989), (279, 280, 1005, 1004), (257, 260, 982, 981), (268, 269, 994, 993), (1008, 1009, 1010, 1011, 1013, 1014, 1015, 1016, 1017, 1018, 1019, 1020, 1021, 1022, 1023, 1024, 1025, 1026, 1027, 1028, 1029, 1030, 1031, 1032, 1033, 1034, 1035, 1036, 1037, 1012), (408, 409, 1028, 1027), (397, 398, 1017, 1016), (417, 418, 1037, 1036), (406, 407, 1026, 1025), (395, 396, 1014, 1013), (415, 416, 1035, 1034), (393, 392, 1008, 1012), (404, 405, 1024, 1023), (413, 414, 1033, 1032), (391, 394, 1011, 1010), (402, 403, 1022, 1021), (411, 412, 1031, 1030), (400, 401, 1020, 1019), (409, 410, 1029, 1028), (398, 399, 1018, 1017), (418, 393, 1012, 1037), (407, 408, 1027, 1026), (422, 397, 1016, 1015), (416, 417, 1036, 1035), (394, 395, 1013, 1011), (405, 406, 1025, 1024), (414, 415, 1034, 1033), (390, 391, 1010, 1009), (403, 404, 1023, 1022), (412, 413, 1032, 1031), (392, 390, 1009, 1008), (401, 402, 1021, 1020), (410, 411, 1030, 1029), (399, 400, 1019, 1018), (1054, 457, 458, 1053), (1041, 1048, 1047, 1040), (1053, 458, 459, 460, 461, 462, 463, 464, 1047, 1048, 1049, 1050, 1051, 1052), (1042, 1049, 1048, 1041), (1043, 1050, 1049, 1042), (1044, 1051, 1050, 1043), (1045, 1052, 1051, 1044), (1990, 1991, 1046, 1039), (560, 559, 718, 719), (1345, 1346, 1061, 1062), (1346, 1347, 1060, 1061), (1347, 1348, 1059, 1060), (1348, 1349, 1058, 1059), (1349, 1350, 1057, 1058), (1997, 1351, 1056, 1992), (1351, 1352, 1055, 1056), (1053, 1052, 1045, 1063), (1062, 1061, 1082, 1083), (1061, 1060, 1081, 1082), (1060, 1059, 1080, 1081), (1059, 1058, 1079, 1080), (1058, 1057, 1078, 1079), (1992, 1056, 1077, 1993), (1056, 1055, 1076, 1077), (1083, 1082, 1090, 1091), (1082, 1081, 1089, 1090), (1081, 1080, 1088, 1089), (1080, 1079, 1087, 1088), (1079, 1078, 1086, 1087), (1993, 1077, 1085, 1994), (1077, 1076, 1084, 1085), (1994, 1085, 1093, 1995), (1085, 1084, 1092, 1093), (1091, 1090, 1098, 1099), (1090, 1089, 1097, 1098), (1089, 1088, 1096, 1097), (1088, 1087, 1095, 1096), (1087, 1086, 1094, 1095), (1099, 1098, 1106, 1107), (1098, 1097, 1105, 1106), (1097, 1096, 1104, 1105), (1096, 1095, 1103, 1104), (1095, 1094, 1102, 1103), (1995, 1093, 1101, 1996), (1093, 1092, 1100, 1101), (1068, 1099, 1107, 1069), (1067, 1091, 1099, 1068), (1066, 1083, 1091, 1067), (1065, 1062, 1083, 1066), (1345, 1353, 1064, 1045), (1063, 1045, 1064, 1071), (431, 430, 457, 1108), (1108, 1110, 9, 431), (752, 1171, 1170, 751), (1127, 1208, 1207, 1128), (1128, 1207, 1206, 1129), (1129, 1206, 1205, 1130), (1130, 1205, 1204, 1131), (1131, 1204, 1203, 1132), (1132, 1203, 1202, 1133), (1133, 1202, 1201, 1134), (1134, 1201, 1200, 1135), (1135, 1200, 1199, 1136), (1136, 1199, 1198, 1137), (1137, 1198, 1197, 1138), (1138, 1197, 1196, 1139), (1139, 1196, 1195, 1140), (1140, 1195, 1194, 1141), (1194, 1193, 1141), (1141, 1192, 1191, 1142), (1142, 1191, 1190, 1143), (1143, 1190, 1189, 1144), (1144, 1189, 1188, 1145), (1145, 1188, 1187, 1146), (1146, 1187, 1186, 1147), (1147, 1186, 1185, 1148), (1148, 1185, 1184, 1149), (1149, 1184, 1183, 1150), (1150, 1183, 1182, 1151), (1151, 1182, 1181, 1152), (1152, 1181, 1180, 1153), (1153, 1180, 1179, 1154), (1154, 1179, 1178, 1155), (1155, 1178, 1177, 1156), (1156, 1177, 1176, 1157), (1158, 1174, 1173, 1159), (752, 626, 1160), (1172, 1171, 752, 1160), (1159, 1173, 1172, 1160), (1157, 1176, 1175, 1174, 1158), (1193, 1192, 1141), (80, 79, 1141, 1142, 1143, 1144, 1145, 1146, 1147, 1148, 1149, 1150, 1151, 38, 88, 87, 86, 85, 84, 83, 82, 81), (29, 30, 31, 32, 33, 34, 35, 36, 37, 38, 1151, 1152, 1153, 1154, 1155, 1156, 1157, 1158, 1159, 1160, 626), (64, 63, 1127, 1128, 1129, 1130, 1131, 1132, 1133, 1134, 1135, 1136, 1137, 1138, 1139, 1140, 1141, 79, 78, 77, 76, 75, 74, 73, 72, 71, 70, 69, 68, 67, 66, 65), (1126, 1209, 1208, 1127), (1125, 1210, 1209, 1126), (1210, 1125, 1211), (1124, 1212, 1211, 1125), (1212, 1124, 1214, 1213), (1123, 1215, 1214, 1124), (1122, 1216, 1215, 1123), (1121, 1217, 1216, 1122), (1120, 1218, 1217, 1121), (1119, 1219, 1218, 1120), (1118, 1220, 1219, 1119), (1117, 1221, 1220, 1118), (1116, 1222, 1221, 1117), (1115, 1223, 1222, 1116), (1114, 1227, 1223, 1115), (1114, 1113, 1226, 1227), (1113, 1112, 1225, 1226), (1112, 1111, 1224, 1225), (1111, 456, 1075, 1224), (1075, 456, 1110, 1074), (1074, 1110, 1109, 1230, 1232, 1073), (1072, 1228, 1063, 1071), (1054, 1229, 1108, 457), (1054, 1053, 1063, 1228), (1108, 1109, 1110), (9, 10, 431), (1109, 1108, 1229, 1230), (1231, 1232, 1229), (1230, 1229, 1232), (1228, 1231, 1229, 1054), (1072, 1233, 1231, 1228), (1073, 1232, 1231, 1233), (0, 4, 5, 6, 7, 8, 9, 1110, 456, 1111, 1112, 1113, 1114, 1115, 1116, 1117, 1118, 2, 3, 1), (53, 2, 1118, 1119, 1120, 1121, 1122, 1123, 1124, 1125, 1126, 1127, 63, 62, 61, 60, 59, 58, 57, 56, 55, 54), (1235, 1234, 1236, 1237, 1238, 1239, 1240, 1241, 1242, 1243, 1244, 1245, 1246, 1247, 1248, 1249, 1250, 1251, 1252, 1253, 1254, 1255, 1256, 1257, 1258, 1259, 1260, 1261, 1262, 1263, 1264, 1265, 1266, 1267, 1268, 1269, 1270, 1271, 1272, 1273, 1274, 1275, 1276, 1277, 1278, 1279, 1280, 1281, 1282, 1283, 1284, 1285), (38, 39, 1234, 1235), (74, 75, 1272, 1271), (2, 53, 1250, 1249), (67, 68, 1265, 1264), (46, 47, 1243, 1242), (82, 83, 1280, 1279), (60, 61, 1258, 1257), (39, 40, 1236, 1234), (75, 76, 1273, 1272), (53, 54, 1251, 1250), (68, 69, 1266, 1265), (47, 48, 1244, 1243), (83, 84, 1281, 1280), (61, 62, 1259, 1258), (40, 41, 1237, 1236), (76, 77, 1274, 1273), (54, 55, 1252, 1251), (69, 70, 1267, 1266), (48, 49, 1245, 1244), (84, 85, 1282, 1281), (62, 63, 1260, 1259), (41, 42, 1238, 1237), (77, 78, 1275, 1274), (55, 56, 1253, 1252), (70, 71, 1268, 1267), (85, 86, 1283, 1282), (49, 50, 1246, 1245), (63, 64, 1261, 1260), (78, 79, 1276, 1275), (42, 43, 1239, 1238), (56, 57, 1254, 1253), (71, 72, 1269, 1268), (50, 51, 1247, 1246), (86, 87, 1284, 1283), (64, 65, 1262, 1261), (43, 44, 1240, 1239), (79, 80, 1277, 1276), (57, 58, 1255, 1254), (72, 73, 1270, 1269), (51, 52, 1248, 1247), (87, 88, 1285, 1284), (65, 66, 1263, 1262), (44, 45, 1241, 1240), (80, 81, 1278, 1277), (58, 59, 1256, 1255), (73, 74, 1271, 1270), (52, 2, 1249, 1248), (88, 38, 1235, 1285), (66, 67, 1264, 1263), (45, 46, 1242, 1241), (81, 82, 1279, 1278), (1286, 1287, 1288, 1289, 1290, 1338, 1337, 1336, 1335, 1334, 1333, 1332, 1331, 1330, 1329, 1328, 1327, 1326, 1325, 1324, 1323, 1322, 1321, 1320, 1319, 1318, 1317, 1316, 1315, 1314, 1313, 1312, 1311, 1310, 1309, 1308, 1307, 1306, 1305, 1304, 1303, 1302, 1301, 1300, 1299, 1298, 1297, 1296, 1295, 1294, 1293, 1292, 1291), (0, 1, 1288, 1287), (39, 38, 1324, 1325), (17, 16, 1302, 1303), (32, 31, 1317, 1318), (10, 9, 1295, 1296), (47, 46, 1332, 1333), (25, 24, 1310, 1311), (1, 3, 1289, 1288), (40, 39, 1325, 1326), (18, 17, 1303, 1304), (33, 32, 1318, 1319), (11, 10, 1296, 1297), (48, 47, 1333, 1334), (26, 25, 1311, 1312), (3, 2, 1290, 1289), (41, 40, 1326, 1327), (19, 18, 1304, 1305), (34, 33, 1319, 1320), (12, 11, 1297, 1298), (49, 48, 1334, 1335), (27, 26, 1312, 1313), (5, 4, 1286, 1291), (42, 41, 1327, 1328), (20, 19, 1305, 1306), (35, 34, 1320, 1321), (13, 12, 1298, 1299), (50, 49, 1335, 1336), (28, 27, 1313, 1314), (6, 5, 1291, 1292), (43, 42, 1328, 1329), (21, 20, 1306, 1307), (36, 35, 1321, 1322), (14, 13, 1299, 1300), (51, 50, 1336, 1337), (29, 28, 1314, 1315), (7, 6, 1292, 1293), (44, 43, 1329, 1330), (22, 21, 1307, 1308), (37, 36, 1322, 1323), (15, 14, 1300, 1301), (52, 51, 1337, 1338), (30, 29, 1315, 1316), (8, 7, 1293, 1294), (45, 44, 1330, 1331), (23, 22, 1308, 1309), (4, 0, 1287, 1286), (38, 37, 1323, 1324), (2, 52, 1338, 1290), (16, 15, 1301, 1302), (31, 30, 1316, 1317), (46, 45, 1331, 1332), (9, 8, 1294, 1295), (1062, 1065, 1353, 1345), (1039, 1038, 1352, 1351), (1990, 1039, 1351, 1997), (1041, 1040, 1350, 1349), (1042, 1041, 1349, 1348), (1043, 1042, 1348, 1347), (1044, 1043, 1347, 1346), (1045, 1044, 1346, 1345), (1100, 1092, 1358, 1359), (1092, 1084, 1357, 1358), (1084, 1076, 1356, 1357), (1076, 1055, 1355, 1356), (1055, 1352, 1354, 1355), (1352, 1038, 1354), (1359, 1358, 1364, 1365), (1358, 1357, 1363, 1364), (1357, 1356, 1362, 1363), (1356, 1355, 1361, 1362), (1355, 1354, 1360, 1361), (1365, 1364, 1370, 1371), (1364, 1363, 1369, 1370), (1363, 1362, 1368, 1369), (1362, 1361, 1367, 1368), (1361, 1360, 1366, 1367), (1340, 1367, 1366, 1339), (1341, 1368, 1367, 1340), (1342, 1369, 1368, 1341), (1343, 1370, 1369, 1342), (1344, 1371, 1370, 1343), (717, 716, 1339, 1366), (717, 1366, 1360, 718), (718, 1360, 1354, 719), (1344, 1343, 1376, 1377), (1343, 1342, 1375, 1376), (1342, 1341, 1374, 1375), (1341, 1340, 1373, 1374), (1340, 1339, 1372, 1373), (715, 1372, 1339, 716), (560, 719, 1038), (1039, 1046, 560, 1038), (464, 465, 466, 467, 468, 469, 470, 471, 560, 1046, 1991, 1047), (1380, 1392, 1964, 1954), (1403, 1404, 1982, 1981), (1413, 1415, 1933, 1932), (1435, 1434, 1886, 1893), (1469, 1470, 1929, 1928), (1475, 1473, 1869, 1868), (1491, 1493, 1494, 1495, 1496, 1497, 1498, 1499, 1500, 1501, 1505, 1504, 1503, 1502, 1489, 1490, 1506, 1507, 1508, 1509, 1492), (1421, 1437, 1652, 1653), (1574, 1575, 1806, 1814), (1573, 1570, 1569, 1568, 1566, 1589, 1590, 1591, 1592, 1593, 1594, 1595, 1596, 1597, 1578, 1577, 1575, 1574), (1589, 1471, 1599, 1598), (1474, 1472, 1471, 1589, 1566, 1565, 1564, 1561, 1560), (1549, 1548, 1547, 1546, 1545, 1544, 1543, 1542, 1541, 1540, 1539, 1484, 1485, 1486, 1487), (1488, 1474, 1560, 1585, 1554, 1553, 1552, 1551, 1550, 1549, 1487), (1585, 1586, 1587, 1588, 1562, 1515, 1559, 1558, 1557, 1556, 1555, 1554), (1508, 1507, 1635, 1636), (1509, 1508, 1636, 1637), (1533, 1534, 1842, 1841), (1492, 1509, 1637, 1632), (1512, 1529, 1528, 1527, 1526, 1525, 1524, 1523, 1520, 1519, 1521, 1522, 1559, 1515, 1514, 1511, 1513), (1494, 1493, 1633, 1634), (1414, 1464, 1463, 1429), (1414, 1415, 1413, 1412, 1416, 1417, 1386, 1387, 1388, 1389, 1390, 1391, 1392), (1432, 1583, 1582, 1581, 1580, 1579, 1578, 1597, 1443, 1444, 1445, 1446), (1571, 1584, 1583, 1432, 1600, 1601, 1602, 1603, 1563), (1451, 1450, 1603, 1602), (1449, 1606, 1605, 1447), (1516, 1515, 1562, 1572, 1567, 1576, 1563, 1603, 1604, 1605, 1606, 1607, 1608, 1609, 1610), (1464, 1414, 1392, 1623), (1623, 1615, 1614, 1613, 1622, 1612, 1469, 1468, 1467, 1466, 1465, 1464), (1612, 1611, 1621, 1469), (1606, 1621, 1611, 1607), (1429, 1463, 1462, 1428), (1428, 1462, 1461, 1427), (1427, 1461, 1460, 1426), (1426, 1460, 1459, 1425), (1425, 1459, 1458, 1424), (1431, 1424, 1458), (1422, 1436, 1437, 1421), (1624, 1435, 1436, 1422), (1435, 1624, 1423, 1434), (1625, 1430, 1434, 1423), (1430, 1625, 1424, 1431), (1626, 1454, 1453, 1432), (1457, 1628, 1431, 1458), (1456, 1627, 1628, 1457), (1627, 1456, 1455, 1433), (1454, 1626, 1433, 1455), (1452, 1451, 1602, 1601), (1453, 1452, 1601, 1600), (1453, 1600, 1432), (1447, 1605, 1604, 1448), (1448, 1604, 1603, 1450), (1469, 1621, 1470), (1470, 1621, 1606, 1449), (1608, 1607, 1611, 1629), (1612, 1616, 1629, 1611), (1622, 1617, 1616, 1612), (1617, 1622, 1613, 1618), (1614, 1619, 1618, 1613), (1615, 1620, 1619, 1614), (1630, 1620, 1615, 1623), (1392, 1380, 1630, 1623), (1491, 1492, 1632, 1631), (1493, 1491, 1631, 1633), (1539, 1635, 1484), (1635, 1507, 1484), (1484, 1507, 1506, 1483), (1483, 1506, 1490, 1482), (1482, 1490, 1489, 1481), (1529, 1512, 1634, 1633, 1631, 1632, 1637, 1636, 1635, 1539, 1538, 1537, 1536, 1535, 1534, 1533, 1532, 1531, 1530), (1512, 1494, 1634), (1495, 1494, 1512, 1640), (1496, 1495, 1640, 1638), (1386, 1417, 1659, 1660), (1510, 1638, 1826, 1824), (1497, 1496, 1638, 1510), (1659, 1417, 1418, 1419, 1420, 1421, 1653, 1654, 1655, 1656, 1657, 1658), (1666, 1397, 1396, 1395, 1394, 1393, 1386, 1660, 1661, 1662, 1663, 1664, 1665), (1398, 1397, 1666, 1667, 1668, 1669, 1670, 1402, 1401, 1400, 1399), (1652, 1437, 1438, 1439, 1440, 1441, 1442, 1443, 1597, 1639, 1641, 1642, 1643, 1644, 1645, 1646, 1647, 1648, 1649, 1650, 1651), (1676, 1675, 1674, 1673, 1672, 1671, 1667, 1666, 1665, 1664, 1663, 1662, 1661, 1660), (1659, 1677, 1676, 1660), (1682, 1681, 1680, 1679, 1678, 1677, 1659, 1658, 1657, 1656, 1655, 1654, 1653), (1652, 1683, 1682, 1653), (1688, 1687, 1686, 1685, 1684, 1683, 1652, 1651, 1650, 1649, 1648), (1692, 1691, 1690, 1689, 1688, 1648, 1647, 1646, 1645, 1644), (1695, 1694, 1693, 1692, 1644, 1643, 1642, 1641), (1596, 1696, 1695, 1641, 1639, 1597), (1590, 1703, 1702, 1701, 1700, 1699, 1698, 1697, 1696, 1596, 1595, 1594, 1593, 1592, 1591), (1700, 1701, 1784, 1783), (1481, 1489, 1726, 1725), (1411, 1410, 1716, 1717), (1678, 1679, 1762, 1761), (1500, 1499, 1729, 1730), (1619, 1620, 1747, 1746), (1693, 1694, 1777, 1776), (1404, 1403, 1709, 1710), (1477, 1478, 1722, 1721), (1671, 1672, 1755, 1754), (1686, 1687, 1770, 1769), (1701, 1702, 1785, 1784), (1378, 1411, 1717, 1704), (1679, 1680, 1763, 1762), (1501, 1500, 1730, 1731), (1620, 1630, 1749, 1747), (1694, 1695, 1778, 1777), (1405, 1404, 1710, 1711), (1478, 1479, 1723, 1722), (1497, 1510, 1736, 1727), (1672, 1673, 1756, 1755), (1687, 1688, 1771, 1770), (1473, 1475, 1719, 2000, 1718), (1702, 1703, 1786, 1785), (1680, 1681, 1764, 1763), (1489, 1502, 1732, 1726), (1695, 1696, 1779, 1778), (1406, 1405, 1711, 1712), (1479, 1480, 1724, 1723), (1517, 1516, 1737, 1738), (1673, 1674, 1757, 1756), (1688, 1689, 1772, 1771), (1609, 1608, 1740, 1741), (1668, 1667, 1750, 1751), (1681, 1682, 1765, 1764), (1502, 1503, 1733, 1732), (1696, 1697, 1780, 1779), (1518, 1517, 1738, 1739), (1407, 1406, 1712, 1713), (1480, 1481, 1725, 1724), (1674, 1675, 1758, 1757), (1629, 1616, 1743, 1748), (1689, 1690, 1773, 1772), (1610, 1609, 1741, 1742), (1669, 1668, 1751, 1752), (1682, 1683, 1766, 1765), (1503, 1504, 1734, 1733), (1697, 1698, 1781, 1780), (1408, 1407, 1713, 1714), (1510, 1518, 1739, 1736), (1675, 1676, 1759, 1758), (1616, 1617, 1744, 1743), (1690, 1691, 1774, 1773), (1670, 1669, 1752, 1753), (1516, 1610, 1742, 1737), (1379, 1378, 1704, 1705), (1683, 1684, 1767, 1766), (1504, 1505, 1735, 1734), (1698, 1699, 1782, 1781), (1409, 1408, 1714, 1715), (1676, 1677, 1760, 1759), (1617, 1618, 1745, 1744), (1498, 1497, 1727, 1728), (1691, 1692, 1775, 1774), (1475, 1476, 1720, 1719), (1381, 1379, 1705, 1707), (1402, 1670, 1753, 1708), (1684, 1685, 1768, 1767), (1630, 1380, 1706, 1749), (1505, 1501, 1731, 1735), (1699, 1700, 1783, 1782), (1410, 1409, 1715, 1716), (1677, 1678, 1761, 1760), (1618, 1619, 1746, 1745), (1608, 1629, 1748, 1740), (1499, 1498, 1728, 1729), (1692, 1693, 1776, 1775), (1476, 1477, 1721, 1720), (1403, 1402, 1708, 1709), (1380, 1381, 1707, 1706), (1667, 1671, 1754, 1750), (1685, 1686, 1769, 1768), (1598, 1703, 1589), (1590, 1589, 1703), (1473, 1718, 1599, 1471), (1787, 1788, 1791, 1792, 1789, 1790, 1798, 1795, 1796, 1797, 1801, 1802, 1805, 1799, 1800, 1811, 1808, 1793, 1794, 1814, 1806, 1807, 1809, 1810, 1803, 1804, 1812, 1813, 1815), (1569, 1570, 1793, 1808), (1586, 1585, 1797, 1796), (1583, 1584, 1815, 1813), (1570, 1573, 1794, 1793), (1564, 1565, 1799, 1805), (1566, 1568, 1811, 1800), (1572, 1562, 1790, 1789), (1588, 1587, 1795, 1798), (1582, 1583, 1813, 1812), (1585, 1560, 1801, 1797), (1561, 1564, 1805, 1802), (1565, 1566, 1800, 1799), (1584, 1571, 1787, 1815), (1578, 1579, 1810, 1809), (1562, 1588, 1798, 1790), (1581, 1582, 1812, 1804), (1587, 1586, 1796, 1795), (1575, 1577, 1807, 1806), (1573, 1574, 1814, 1794), (1576, 1567, 1792, 1791), (1580, 1581, 1804, 1803), (1579, 1580, 1803, 1810), (1571, 1563, 1788, 1787), (1560, 1561, 1802, 1801), (1577, 1578, 1809, 1807), (1563, 1576, 1791, 1788), (1568, 1569, 1808, 1811), (1567, 1572, 1789, 1792), (1819, 1818, 1817, 1816, 1820, 1821, 1822, 1823, 1824, 1826, 1825), (1640, 1512, 1819, 1825), (1638, 1640, 1825, 1826), (1518, 1510, 1824, 1823), (1517, 1518, 1823, 1822), (1516, 1517, 1822, 1821), (1515, 1516, 1821, 1820), (1514, 1515, 1820, 1816), (1512, 1513, 1818, 1819), (1513, 1511, 1817, 1818), (1511, 1514, 1816, 1817), (1827, 1828, 1829, 1830, 1832, 1833, 1834, 1835, 1836, 1837, 1838, 1839, 1840, 1841, 1842, 1843, 1844, 1845, 1846, 1847, 1848, 1849, 1850, 1851, 1852, 1853, 1854, 1855, 1856, 1857, 1858, 1859, 1860, 1861, 1862, 1863, 1864, 1865, 1866, 1867, 1831), (1551, 1552, 1860, 1859), (1558, 1559, 1867, 1866), (1523, 1524, 1832, 1830), (1541, 1542, 1850, 1849), (1548, 1549, 1857, 1856), (1530, 1531, 1839, 1838), (1555, 1556, 1864, 1863), (1520, 1523, 1830, 1829), (1538, 1539, 1847, 1846), (1527, 1528, 1836, 1835), (1545, 1546, 1854, 1853), (1534, 1535, 1843, 1842), (1552, 1553, 1861, 1860), (1559, 1522, 1831, 1867), (1524, 1525, 1833, 1832), (1542, 1543, 1851, 1850), (1531, 1532, 1840, 1839), (1549, 1550, 1858, 1857), (1556, 1557, 1865, 1864), (1519, 1520, 1829, 1828), (1539, 1540, 1848, 1847), (1537, 1538, 1846, 1845), (1546, 1547, 1855, 1854), (1528, 1529, 1837, 1836), (1535, 1536, 1844, 1843), (1553, 1554, 1862, 1861), (1525, 1526, 1834, 1833), (1543, 1544, 1852, 1851), (1532, 1533, 1841, 1840), (1550, 1551, 1859, 1858), (1557, 1558, 1866, 1865), (1522, 1521, 1827, 1831), (1540, 1541, 1849, 1848), (1529, 1530, 1838, 1837), (1547, 1548, 1856, 1855), (1554, 1555, 1863, 1862), (1536, 1537, 1845, 1844), (1521, 1519, 1828, 1827), (1544, 1545, 1853, 1852), (1526, 1527, 1835, 1834), (1868, 1869, 1870, 1871, 1872, 1885, 1884, 1883, 1882, 1881, 1880, 1879, 1878, 1877, 1876, 1875, 1874, 1873), (1483, 1482, 1879, 1880), (1481, 1480, 1877, 1878), (1479, 1478, 1875, 1876), (1488, 1487, 1884, 1885), (1477, 1476, 1873, 1874), (1473, 1471, 1870, 1869), (1486, 1485, 1882, 1883), (1471, 1472, 1871, 1870), (1484, 1483, 1880, 1881), (1482, 1481, 1878, 1879), (1480, 1479, 1876, 1877), (1474, 1488, 1885, 1872), (1478, 1477, 1874, 1875), (1476, 1475, 1868, 1873), (1487, 1486, 1883, 1884), (1472, 1474, 1872, 1871), (1485, 1484, 1881, 1882), (1886, 1887, 1888, 1905, 1889, 1890, 1891, 1892, 1904, 1903, 1902, 1901, 1900, 1899, 1898, 1897, 1896, 1895, 1894, 1893), (1446, 1445, 1903, 1904), (1627, 1433, 1890, 1889), (1444, 1443, 1901, 1902), (1434, 1430, 1887, 1886), (1442, 1441, 1899, 1900), (1433, 1626, 1891, 1890), (1440, 1439, 1897, 1898), (1438, 1437, 1895, 1896), (1432, 1446, 1904, 1892), (1436, 1435, 1893, 1894), (1626, 1432, 1892, 1891), (1445, 1444, 1902, 1903), (1431, 1628, 1905, 1888), (1430, 1431, 1888, 1887), (1443, 1442, 1900, 1901), (1628, 1627, 1889, 1905), (1441, 1440, 1898, 1899), (1439, 1438, 1896, 1897), (1437, 1436, 1894, 1895), (1907, 1908, 1909, 1910, 1911, 1912, 1913, 1914, 1915, 1916, 1917, 1918, 1919, 1920, 1921, 1922, 1923, 1924, 1925, 1926, 1927, 1928, 1929, 1906), (1449, 1447, 1907, 1906), (1458, 1459, 1918, 1917), (1467, 1468, 1927, 1926), (1456, 1457, 1916, 1915), (1465, 1466, 1925, 1924), (1454, 1455, 1914, 1913), (1463, 1464, 1923, 1922), (1452, 1453, 1912, 1911), (1448, 1450, 1909, 1908), (1461, 1462, 1921, 1920), (1470, 1449, 1906, 1929), (1447, 1448, 1908, 1907), (1459, 1460, 1919, 1918), (1468, 1469, 1928, 1927), (1457, 1458, 1917, 1916), (1466, 1467, 1926, 1925), (1455, 1456, 1915, 1914), (1464, 1465, 1924, 1923), (1453, 1454, 1913, 1912), (1451, 1452, 1911, 1910), (1462, 1463, 1922, 1921), (1450, 1451, 1910, 1909), (1460, 1461, 1920, 1919), (1930, 1931, 1932, 1933, 1934, 1949, 1948, 1947, 1946, 1944, 1945, 1942, 1943, 1941, 1940, 1939, 1938, 1937, 1936, 1935), (1426, 1425, 1944, 1946), (1423, 1624, 1941, 1943), (1416, 1412, 1931, 1930), (1625, 1423, 1943, 1942), (1422, 1421, 1939, 1940), (1420, 1419, 1937, 1938), (1429, 1428, 1948, 1949), (1418, 1417, 1935, 1936), (1424, 1625, 1942, 1945), (1415, 1414, 1934, 1933), (1427, 1426, 1946, 1947), (1412, 1413, 1932, 1931), (1425, 1424, 1945, 1944), (1624, 1422, 1940, 1941), (1421, 1420, 1938, 1939), (1414, 1429, 1949, 1934), (1419, 1418, 1936, 1937), (1417, 1416, 1930, 1935), (1428, 1427, 1947, 1948), (1950, 1951, 1952, 1953, 1954, 1964, 1963, 1962, 1961, 1960, 1959, 1958, 1957, 1956, 1955), (1392, 1391, 1963, 1964), (1391, 1390, 1962, 1963), (1390, 1389, 1961, 1962), (1389, 1388, 1960, 1961), (1388, 1387, 1959, 1960), (1387, 1386, 1958, 1959), (1386, 1385, 1957, 1958), (1385, 1384, 1956, 1957), (1384, 1383, 1955, 1956), (1383, 1382, 1950, 1955), (1381, 1380, 1954, 1953), (1379, 1381, 1953, 1952), (1378, 1379, 1952, 1951), (1382, 1378, 1951, 1950), (1966, 1965, 1967, 1968, 1969, 1970, 1971, 1972, 1973, 1974, 1975, 1976, 1977, 1978, 1979, 1980, 1981, 1982, 1983, 1984, 1985, 1986, 1987, 1988, 1989), (1382, 1383, 1967, 1965), (1386, 1393, 1971, 1970), (1401, 1402, 1980, 1979), (1410, 1411, 1989, 1988), (1378, 1382, 1965, 1966), (1399, 1400, 1978, 1977), (1408, 1409, 1987, 1986), (1397, 1398, 1976, 1975), (1406, 1407, 1985, 1984), (1385, 1386, 1970, 1969), (1395, 1396, 1974, 1973), (1404, 1405, 1983, 1982), (1383, 1384, 1968, 1967), (1393, 1394, 1972, 1971), (1402, 1403, 1981, 1980), (1411, 1378, 1966, 1989), (1400, 1401, 1979, 1978), (1409, 1410, 1988, 1987), (1398, 1399, 1977, 1976), (1407, 1408, 1986, 1985), (1396, 1397, 1975, 1974), (1405, 1406, 1984, 1983), (1384, 1385, 1969, 1968), (1394, 1395, 1973, 1972), (1344, 1377, 1773, 1774), (1371, 1344, 1774, 1775), (1775, 1776, 1371), (1365, 1371, 1776, 1777), (1359, 1365, 1777, 1778), (1100, 1359, 1778, 1779), (1781, 1101, 1780), (1101, 1100, 1779, 1780), (1040, 1990, 1997, 1350), (1094, 1995, 1996, 1102), (1086, 1994, 1995, 1094), (1078, 1993, 1994, 1086), (1057, 1992, 1993, 1078), (1350, 1997, 1992, 1057), (1040, 1047, 1991, 1990), (1782, 1996, 1101, 1781), (1102, 1996, 1782, 1783), (1103, 1102, 1783, 1784), (1784, 1785, 1103), (1104, 1103, 1785, 1786), (1786, 1598, 1104), (1105, 1104, 1598, 1599), (1703, 1598, 1786), (1106, 1105, 1599, 1999), (1106, 1999, 1998, 1107), (1070, 1069, 1107, 1998), (1719, 1070, 1998, 2000), (1718, 1999, 1599), (1718, 2000, 1998, 1999), (2001, 2017, 2018, 2019, 2020, 2021, 2022, 2023, 2024, 2025, 2026, 2027, 2028, 2029, 2030, 2031, 2032, 2033, 2016, 2015, 2014, 2013, 2012, 2011, 2010, 2009, 2008, 2007, 2006, 2005, 2004, 2003, 2002), (113, 112, 2007, 2008), (144, 143, 2012, 2013), (173, 147, 2016, 2033), (162, 163, 2023, 2022), (111, 110, 2005, 2006), (142, 141, 2010, 2011), (171, 172, 2032, 2031), (160, 161, 2021, 2020), (109, 108, 2003, 2004), (140, 113, 2008, 2009), (169, 170, 2030, 2029), (158, 159, 2019, 2018), (107, 106, 2001, 2002), (167, 168, 2028, 2027), (147, 146, 2015, 2016), (106, 157, 2017, 2001), (165, 166, 2026, 2025), (145, 144, 2013, 2014), (163, 164, 2024, 2023), (112, 111, 2006, 2007), (143, 142, 2011, 2012), (172, 173, 2033, 2032), (161, 162, 2022, 2021), (110, 109, 2004, 2005), (141, 140, 2009, 2010), (170, 171, 2031, 2030), (159, 160, 2020, 2019), (108, 107, 2002, 2003), (168, 169, 2029, 2028), (157, 158, 2018, 2017), (166, 167, 2027, 2026), (146, 145, 2014, 2015), (2034, 2035, 2039, 2040, 2041, 2042, 2043, 2044, 2045, 2046, 2047, 2048, 2049, 2050, 2051, 2052, 2053, 2054, 2055, 2056, 2057, 2058, 2059, 2060, 2061, 2037, 2038, 2036), (91, 89, 2034, 2036), (101, 102, 2047, 2046), (110, 111, 2056, 2055), (99, 100, 2045, 2044), (108, 109, 2054, 2053), (97, 98, 2043, 2042), (106, 107, 2052, 2051), (95, 96, 2041, 2040), (115, 116, 2061, 2060), (93, 94, 2039, 2035), (104, 105, 2050, 2049), (113, 114, 2059, 2058), (90, 92, 2038, 2037), (102, 103, 2048, 2047), (111, 112, 2057, 2056), (89, 93, 2035, 2034), (100, 101, 2046, 2045), (109, 110, 2055, 2054), (98, 99, 2044, 2043), (107, 108, 2053, 2052), (96, 97, 2042, 2041), (116, 90, 2037, 2061), (105, 106, 2051, 2050), (94, 95, 2040, 2039), (114, 115, 2060, 2059), (92, 91, 2036, 2038), (103, 104, 2049, 2048), (2062, 2075, 2076, 2077, 2078, 2079, 2080, 2081, 2082, 2083, 2084, 2085, 2086, 2087, 2088, 2089, 2090, 2091, 2074, 2073, 2072, 2071, 2070, 2069, 2068, 2067, 2066, 2065, 2064, 2063), (143, 144, 2079, 2078), (123, 122, 2072, 2073), (152, 153, 2088, 2087), (121, 120, 2070, 2071), (141, 142, 2077, 2076), (150, 151, 2086, 2085), (119, 118, 2068, 2069), (113, 140, 2075, 2062), (148, 149, 2084, 2083), (117, 90, 2066, 2067), (146, 147, 2082, 2081), (116, 115, 2064, 2065), (155, 156, 2091, 2090), (144, 145, 2080, 2079), (114, 113, 2062, 2063), (124, 123, 2073, 2074), (153, 154, 2089, 2088), (122, 121, 2071, 2072), (142, 143, 2078, 2077), (151, 152, 2087, 2086), (120, 119, 2069, 2070), (140, 141, 2076, 2075), (149, 150, 2085, 2084), (118, 117, 2067, 2068), (147, 148, 2083, 2082), (90, 116, 2065, 2066), (156, 124, 2074, 2091), (145, 146, 2081, 2080), (115, 114, 2063, 2064), (2093, 2092, 2094, 2096, 2095, 2097, 2098, 2099, 2100, 2101, 2102, 2103, 2104, 2105, 2106, 2107, 2108, 2109, 2110, 2111, 2112, 2113, 2114, 2115, 2116, 2117, 2118, 2119, 2120), (423, 134, 2115, 2114), (89, 91, 2094, 2092), (122, 123, 2103, 2102), (131, 132, 2112, 2111), (120, 121, 2101, 2100), (129, 130, 2110, 2109), (118, 119, 2099, 2098), (138, 139, 2120, 2119), (90, 117, 2097, 2095), (127, 128, 2108, 2107), (136, 137, 2118, 2117), (125, 126, 2106, 2105), (134, 135, 2116, 2115), (92, 90, 2095, 2096), (123, 124, 2104, 2103), (132, 133, 2113, 2112), (93, 89, 2092, 2093), (121, 122, 2102, 2101), (130, 131, 2111, 2110), (119, 120, 2100, 2099), (139, 93, 2093, 2120), (128, 129, 2109, 2108), (117, 118, 2098, 2097), (137, 138, 2119, 2118), (126, 127, 2107, 2106), (135, 136, 2117, 2116), (91, 92, 2096, 2094), (124, 125, 2105, 2104), (1719, 1720, 1070), (1225, 1224, 2195, 2196), (1187, 1188, 2159, 2158), (1166, 1167, 2138, 2137), (1202, 1203, 2174, 2173), (1217, 1218, 2189, 2188), (1180, 1181, 2152, 2151), (1195, 1196, 2167, 2166), (1210, 1211, 2182, 2181), (1072, 1071, 2127, 2128), (1173, 1174, 2145, 2144), (1226, 1225, 2196, 2197), (1188, 1189, 2160, 2159), (1203, 1204, 2175, 2174), (1167, 1168, 2139, 2138), (1353, 1065, 2122, 2200), (1218, 1219, 2190, 2189), (1181, 1182, 2153, 2152), (1196, 1197, 2168, 2167), (1211, 1212, 2183, 2182), (1073, 1233, 2199, 2129), (1174, 1175, 2146, 2145), (1223, 1227, 2198, 2194), (1189, 1190, 2161, 2160), (1204, 1205, 2176, 2175), (1065, 1066, 2123, 2122), (1168, 1169, 2140, 2139), (1219, 1220, 2191, 2190), (1182, 1183, 2154, 2153), (1161, 1162, 2133, 2132), (1197, 1198, 2169, 2168), (1212, 1213, 2184, 2183), (1175, 1176, 2147, 2146), (1074, 1073, 2129, 2130), (1227, 1226, 2197, 2198), (1190, 1191, 2162, 2161), (1205, 1206, 2177, 2176), (1169, 1170, 2141, 2140), (1066, 1067, 2124, 2123), (1220, 1221, 2192, 2191), (1183, 1184, 2155, 2154), (1064, 1353, 2200, 2121), (1162, 1163, 2134, 2133), (1198, 1199, 2170, 2169), (1213, 1214, 2185, 2184), (1176, 1177, 2148, 2147), (1075, 1074, 2130, 2131), (1191, 1192, 2163, 2162), (1206, 1207, 2178, 2177), (1170, 1171, 2142, 2141), (1067, 1068, 2125, 2124), (1221, 1222, 2193, 2192), (1184, 1185, 2156, 2155), (1163, 1164, 2135, 2134), (1199, 1200, 2171, 2170), (1214, 1215, 2186, 2185), (1177, 1178, 2149, 2148), (1233, 1072, 2128, 2199), (1192, 1193, 2164, 2163), (1207, 1208, 2179, 2178), (1068, 1069, 2126, 2125), (1171, 1172, 2143, 2142), (1222, 1223, 2194, 2193), (1185, 1186, 2157, 2156), (1200, 1201, 2172, 2171), (1164, 1165, 2136, 2135), (1215, 1216, 2187, 2186), (1178, 1179, 2150, 2149), (1193, 1194, 2165, 2164), (1208, 1209, 2180, 2179), (1224, 1075, 2131, 2195), (1186, 1187, 2158, 2157), (1165, 1166, 2137, 2136), (1201, 1202, 2173, 2172), (1216, 1217, 2188, 2187), (1179, 1180, 2151, 2150), (1194, 1195, 2166, 2165), (1209, 1210, 2181, 2180), (1172, 1173, 2144, 2143), (1071, 1064, 2121, 2127), (1069, 1070, 1720, 2126), (743, 1161, 2132, 742), (751, 1170, 1169, 750), (750, 1169, 1168, 749), (749, 1168, 1167, 748), (748, 1167, 1166, 747), (747, 1166, 1165, 753), (753, 1165, 1164, 746), (746, 1164, 1163, 745), (745, 1163, 1162, 744), (1162, 1161, 744), (744, 1161, 743), (1038, 719, 1354), (1720, 1721, 1722, 1723, 1724, 1725, 1726, 1732, 2185, 2186, 2187, 2188, 2189, 2190, 2191, 2192, 2193, 2194, 2198, 2197, 2196, 2195, 2131, 2130, 2129, 2199, 2128, 2127, 2121, 2200, 2122, 2123, 2124, 2125, 2126), (681, 1711, 1710, 1709, 1708, 1753, 1752, 1751, 1750, 1754, 1755, 1756, 1757, 1758, 1759, 1760, 1761, 1762, 1763, 1764, 1765, 1766, 1767, 1768, 1769, 1770, 1771, 1772, 1773, 1377, 1376, 1375, 1374, 1373, 1372, 715, 714, 713, 712, 711, 710, 709, 708, 707, 706, 705, 704, 703, 702, 701, 700, 699, 720, 698, 697, 696, 695, 694, 693, 692, 691, 690, 689, 688, 687, 686, 685, 684, 683, 682), (630, 631, 632, 633, 634, 635, 649, 648, 647, 646, 673, 672, 671, 664, 665, 666, 667, 668, 669, 670, 629), (651, 650, 721, 722, 723, 724, 725, 726, 727, 728, 729, 730, 731, 732, 733, 734, 735, 736, 737, 738, 739, 740, 741, 742, 2132, 2133, 2134, 2135, 2136, 661, 660, 659, 658, 657, 656, 655, 654, 653, 652), (2136, 2137, 2138, 2139, 2140, 2141, 2142, 2143, 2144, 2145, 2146, 2147, 2148, 2149, 2150, 2151, 2152, 2153, 2154, 2155, 2156, 2157, 2158, 2159, 2160, 2161, 2162, 2201, 2202), (2162, 2163, 2164, 2165, 2166, 2167, 2204, 2201), (2167, 2168, 2169, 2170, 2171, 2172, 2173, 2174, 2175, 2176, 2177, 2178, 2179, 2180, 2203, 2204), (1729, 1728, 2205, 2203, 2180, 2181, 2182, 2183, 2184, 2185, 1732, 1733, 1734, 1735, 1731, 1730), (1728, 1727, 1736, 1739, 1738, 2206, 2205), (1705, 1704, 1717, 1716, 1715, 1714, 2207, 2206, 1738, 1737, 1742, 1741, 1740, 1748, 1743, 1744, 1745, 1746, 1747, 1749, 1706, 1707), (636, 663, 662, 661, 2136, 2202, 2209, 642, 641, 640, 639, 638, 637), (642, 2209, 2208, 673, 646, 645, 644, 643), (673, 2208, 2207, 1714, 1713, 1712, 1711, 681, 680, 679, 678, 677, 676, 675, 674)])
me_plane_016.materials.append(mat_material_003)
me_plane_016.use_remesh_preserve_volume = False
me_plane_016.use_remesh_preserve_attributes = False
me_plane_016.use_mirror_vertex_groups = False
me_plane_016.update()
me_cylinder = bpy.data.meshes.new('Cylinder')
me_cylinder.from_pydata([(0.0, 1.0, -1.0), (0.0, 1.0, 1.0), (0.1951, 0.9808, -1.0), (0.1951, 0.9808, 1.0), (0.3827, 0.9239, -1.0), (0.3827, 0.9239, 1.0), (0.5556, 0.8315, -1.0), (0.5556, 0.8315, 1.0), (0.7071, 0.7071, -1.0), (0.7071, 0.7071, 1.0), (0.8315, 0.5556, -1.0), (0.8315, 0.5556, 1.0), (0.9239, 0.3827, -1.0), (0.9239, 0.3827, 1.0), (0.9808, 0.1951, -1.0), (0.9808, 0.1951, 1.0), (1.0, 7.55e-08, -1.0), (1.0, 7.55e-08, 1.0), (0.9808, -0.1951, -1.0), (0.9808, -0.1951, 1.0), (0.9239, -0.3827, -1.0), (0.9239, -0.3827, 1.0), (0.8315, -0.5556, -1.0), (0.8315, -0.5556, 1.0), (0.7071, -0.7071, -1.0), (0.7071, -0.7071, 1.0), (0.5556, -0.8315, -1.0), (0.5556, -0.8315, 1.0), (0.3827, -0.9239, -1.0), (0.3827, -0.9239, 1.0), (0.1951, -0.9808, -1.0), (0.1951, -0.9808, 1.0), (-3.258e-07, -1.0, -1.0), (-3.258e-07, -1.0, 1.0), (-0.1951, -0.9808, -1.0), (-0.1951, -0.9808, 1.0), (-0.3827, -0.9239, -1.0), (-0.3827, -0.9239, 1.0), (-0.5556, -0.8315, -1.0), (-0.5556, -0.8315, 1.0), (-0.7071, -0.7071, -1.0), (-0.7071, -0.7071, 1.0), (-0.8315, -0.5556, -1.0), (-0.8315, -0.5556, 1.0), (-0.9239, -0.3827, -1.0), (-0.9239, -0.3827, 1.0), (-0.9808, -0.1951, -1.0), (-0.9808, -0.1951, 1.0), (-1.0, 9.656e-07, -1.0), (-1.0, 9.656e-07, 1.0), (-0.9808, 0.1951, -1.0), (-0.9808, 0.1951, 1.0), (-0.9239, 0.3827, -1.0), (-0.9239, 0.3827, 1.0), (-0.8315, 0.5556, -1.0), (-0.8315, 0.5556, 1.0), (-0.7071, 0.7071, -1.0), (-0.7071, 0.7071, 1.0), (-0.5556, 0.8315, -1.0), (-0.5556, 0.8315, 1.0), (-0.3827, 0.9239, -1.0), (-0.3827, 0.9239, 1.0), (-0.1951, 0.9808, -1.0), (-0.1951, 0.9808, 1.0)], [], [(0, 1, 3, 2), (2, 3, 5, 4), (4, 5, 7, 6), (6, 7, 9, 8), (8, 9, 11, 10), (10, 11, 13, 12), (12, 13, 15, 14), (14, 15, 17, 16), (16, 17, 19, 18), (18, 19, 21, 20), (20, 21, 23, 22), (22, 23, 25, 24), (24, 25, 27, 26), (26, 27, 29, 28), (28, 29, 31, 30), (30, 31, 33, 32), (32, 33, 35, 34), (34, 35, 37, 36), (36, 37, 39, 38), (38, 39, 41, 40), (40, 41, 43, 42), (42, 43, 45, 44), (44, 45, 47, 46), (46, 47, 49, 48), (48, 49, 51, 50), (50, 51, 53, 52), (52, 53, 55, 54), (54, 55, 57, 56), (56, 57, 59, 58), (58, 59, 61, 60), (3, 1, 63, 61, 59, 57, 55, 53, 51, 49, 47, 45, 43, 41, 39, 37, 35, 33, 31, 29, 27, 25, 23, 21, 19, 17, 15, 13, 11, 9, 7, 5), (62, 63, 1, 0), (60, 61, 63, 62), (0, 2, 4, 6, 8, 10, 12, 14, 16, 18, 20, 22, 24, 26, 28, 30, 32, 34, 36, 38, 40, 42, 44, 46, 48, 50, 52, 54, 56, 58, 60, 62)])
me_cylinder.use_remesh_preserve_volume = False
me_cylinder.use_remesh_preserve_attributes = False
me_cylinder.use_mirror_vertex_groups = False
me_cylinder.update()
me_plane = bpy.data.meshes.new('Plane')
me_plane.from_pydata([(-1.0, -1.0, 0.0), (1.0, -1.0, 0.0), (-1.0, 1.0, 0.0), (1.0, 1.0, 0.0)], [], [(0, 1, 3, 2)])
_uv = me_plane.uv_layers.new(name='UVMap')
_uv.uv.foreach_set('vector', [0.0001, 9.998e-05, 0.9999, 9.998e-05, 0.9999, 0.9999, 9.998e-05, 0.9999])
me_plane.materials.append(mat_material_001)
me_plane.use_remesh_preserve_volume = False
me_plane.use_remesh_preserve_attributes = False
me_plane.use_mirror_vertex_groups = False
me_plane.update()

# ---- objects
ob_landscape = bpy.data.objects.new('Landscape', me_plane_016)
ob_playerscale = bpy.data.objects.new('PlayerScale', me_cylinder)
ob_blueprint = bpy.data.objects.new('Blueprint', me_plane)
ob_lamp = bpy.data.objects.new('Lamp', light_lamp)
ob_camera = bpy.data.objects.new('Camera', cam_camera)

# ---- transforms, parenting, visibility, modifiers, constraints
ob_landscape.location = (-73.97, -39.4, 1.903)
ob_landscape.scale = (1.0, 1.0, 1.146)
ob_landscape.lineart.crease_threshold = 0.0
ob_playerscale.location = (-17.08, 58.16, 9.19)
ob_playerscale.scale = (-0.5, -0.5, 1.0)
ob_playerscale.lineart.crease_threshold = 0.0
ob_blueprint.location = (0.0, 0.0, -33.97)
ob_blueprint.scale = (112.5, 75.0, 74.77)
ob_blueprint.lineart.crease_threshold = 0.0
ob_lamp.location = (4.076, 1.005, 5.904)
ob_lamp.rotation_euler = (0.6503, 0.05522, 1.866)
ob_lamp.lock_rotations_4d = False
ob_lamp.empty_display_type = 'ARROWS'
ob_lamp.color = (0.0, 0.0, 0.0, 0.0)
ob_lamp.lineart.crease_threshold = 0.0
ob_camera.location = (7.481, -6.508, 5.344)
ob_camera.rotation_euler = (1.109, 0.01082, 0.8149)
ob_camera.lock_rotations_4d = False
ob_camera.empty_display_type = 'ARROWS'
ob_camera.color = (0.0, 0.0, 0.0, 0.0)
ob_camera.display_type = 'WIRE'
ob_camera.lineart.crease_threshold = 0.0

# ---- collection membership
col_collection_1.objects.link(ob_landscape)
col_collection_1.objects.link(ob_playerscale)
col_collection_1.objects.link(ob_blueprint)
col_collection_1.objects.link(ob_lamp)
col_collection_1.objects.link(ob_camera)

# ---- scene / render settings (as saved in the file)
scene.camera = ob_camera
scene.frame_start = 1; scene.frame_end = 250; scene.frame_set(1)
scene.render.engine = 'BLENDER_EEVEE_NEXT'
scene.render.resolution_percentage = 50
scene.render.dither_intensity = 0.0
scene.cycles.use_denoising = False
scene.cycles.samples = 10
scene.cycles.sampling_pattern = 'TABULATED_SOBOL'
scene.cycles.light_sampling_threshold = 0.0
scene.cycles.use_adaptive_sampling = False
scene.cycles.use_light_tree = False
scene.cycles.blur_glossy = 0.0
scene.cycles.pixel_filter_type = 'GAUSSIAN'
scene.cycles.sample_clamp_indirect = 0.0
scene.view_settings.view_transform = 'Standard'
bpy.context.view_layer.update()
